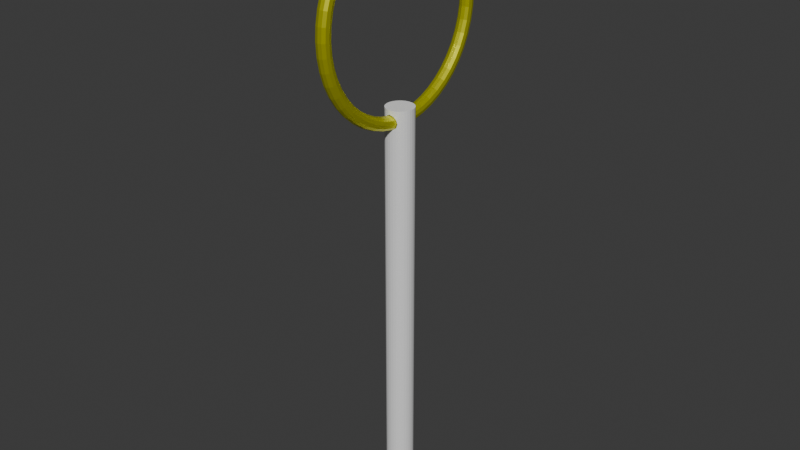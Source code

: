# Source: electroebator.blend  (saved by Blender 4.0.36; exported with 4.5.12 LTS)
import bpy
from mathutils import Matrix  # noqa: F401  (used for matrix-valued properties, if any)

bpy.ops.wm.read_factory_settings(use_empty=True)
scene = bpy.context.scene
scene.name = 'Scene'

# ---- collections
col_collection = bpy.data.collections.new('Collection'); scene.collection.children.link(col_collection)

# ---- materials (node trees are filled in below, after node groups)
mat_material_001 = bpy.data.materials.new('Material.001')
mat_material_001.use_transparent_shadow = False

# ---- material node trees
mat_material_001.use_nodes = True; mat_material_001.node_tree.nodes.clear()
_N = mat_material_001.node_tree.nodes; _L = mat_material_001.node_tree.links
n0 = _N.new('ShaderNodeBsdfPrincipled'); n0.name = 'Principled BSDF'; n0.location = (10, 300)
n0.inputs[0].default_value = (0.7986, 0.8003, 0.01378, 1.0)
n0.inputs[1].default_value = 0.7323
n0.inputs[2].default_value = 0.374
n0.inputs[3].default_value = 1.45
n1 = _N.new('ShaderNodeOutputMaterial'); n1.name = 'Material Output'; n1.location = (300, 300)
_L.new(n0.outputs[0], n1.inputs[0])
n1.is_active_output = True

# ---- world
world_world = bpy.data.worlds.new('World'); scene.world = world_world
world_world.use_nodes = True; world_world.node_tree.nodes.clear()
_N = world_world.node_tree.nodes; _L = world_world.node_tree.links
n0 = _N.new('ShaderNodeOutputWorld'); n0.name = 'World Output'; n0.location = (300, 300)
n1 = _N.new('ShaderNodeBackground'); n1.name = 'Background'; n1.location = (10, 300)
n1.inputs[0].default_value = (0.05088, 0.05088, 0.05088, 1.0)
_L.new(n1.outputs[0], n0.inputs[0])
n0.is_active_output = True
world_world.color = (0.05088, 0.05088, 0.05088)
world_world.use_sun_shadow = False
world_world.sun_shadow_jitter_overblur = 0.0

# ---- meshes
me_cylinder = bpy.data.meshes.new('Cylinder')
me_cylinder.from_pydata([(0.0, 1.0, -1.0), (0.0, 0.0, 0.9083), (0.0, 1.0, 1.0), (0.2376, 0.0, 0.9125), (0.4115, 0.0, 0.924), (0.1951, 0.9808, -1.0), (0.1951, 0.9808, 1.0), (0.4752, 0.0, 0.9396), (0.4115, 0.0, 0.9553), (0.3827, 0.9239, -1.0), (0.3827, 0.9239, 1.0), (0.2376, 0.0, 0.9667), (5.82e-17, 0.0, 0.9709), (0.5556, 0.8315, -1.0), (0.5556, 0.8315, 1.0), (-0.2376, 0.0, 0.9667), (-0.4115, 0.0, 0.9553), (0.7071, 0.7071, -1.0), (-0.4752, 0.0, 0.9396), (0.7071, 0.7071, 1.0), (-0.4115, 0.0, 0.924), (0.8315, 0.5556, -1.0), (-0.2376, 0.0, 0.9125), (0.8315, 0.5556, 1.0), (0.0, 0.958, 0.9124), (0.9239, 0.3827, -1.0), (0.2376, 0.9497, 0.9166), (0.9239, 0.3827, 1.0), (0.9808, 0.1951, -1.0), (0.9808, 0.1951, 1.0), (0.4115, 0.8649, 0.959), (1.0, 0.0, -1.0), (1.0, 0.0, 1.0), (0.2376, 0.8422, 0.9704), (0.9808, -0.1951, -1.0), (5.82e-17, 0.8339, 0.9745), (-0.2376, 0.8422, 0.9704), (0.9808, -0.1951, 1.0), (0.9239, -0.3827, -1.0), (-0.4115, 0.8649, 0.959), (0.9239, -0.3827, 1.0), (0.8315, -0.5556, -1.0), (0.8315, -0.5556, 1.0), (-0.2376, 0.9497, 0.9166), (0.7071, -0.7071, -1.0), (0.7071, -0.7071, 1.0), (0.5556, -0.8315, -1.0), (0.5556, -0.8315, 1.0), (0.3827, -0.9239, -1.0), (0.3827, -0.9239, 1.0), (0.1951, -0.9808, -1.0), (0.1951, -0.9808, 1.0), (0.0, -1.0, -1.0), (0.0, -1.0, 1.0), (-0.1951, -0.9808, -1.0), (-0.1951, -0.9808, 1.0), (-0.3827, -0.9239, -1.0), (-0.3827, -0.9239, 1.0), (-0.5556, -0.8315, -1.0), (-0.5556, -0.8315, 1.0), (-0.7071, -0.7071, -1.0), (-0.7071, -0.7071, 1.0), (-0.8315, -0.5556, -1.0), (-0.8315, -0.5556, 1.0), (-0.9239, -0.3827, -1.0), (-0.9239, -0.3827, 1.0), (-0.9808, -0.1951, -1.0), (-0.9808, -0.1951, 1.0), (-1.0, 0.0, -1.0), (-1.0, 0.0, 1.0), (-0.9808, 0.1951, -1.0), (-0.9808, 0.1951, 1.0), (-0.9239, 0.3827, -1.0), (-0.9239, 0.3827, 1.0), (-0.8315, 0.5556, -1.0), (-0.8315, 0.5556, 1.0), (-0.7071, 0.7071, -1.0), (-0.7071, 0.7071, 1.0), (-0.5556, 0.8315, -1.0), (-0.5556, 0.8315, 1.0), (-0.3827, 0.9239, -1.0), (-0.3827, 0.9239, 1.0), (-0.1951, 0.9808, -1.0), (-0.1951, 0.9808, 1.0), (0.0, -0.958, 0.9124), (0.2376, -0.9497, 0.9166), (0.4115, -0.8649, 0.959), (0.2376, -0.8422, 0.9704), (5.82e-17, -0.8339, 0.9745), (-0.2376, -0.8422, 0.9704), (-0.4115, -0.8649, 0.959), (-0.2376, -0.9497, 0.9166), (-2.066e-10, 1.0, 0.9799), (-2.066e-10, 1.0, 0.9099), (-2.066e-10, 1.0, 0.9799), (0.2122, 0.9808, 0.9135), (0.2122, 0.9808, 0.9758), (0.2584, 0.9679, 0.9141), (0.2584, 0.9679, 0.9748), (0.3732, 0.9359, 0.9214), (0.4162, 0.9239, 0.9243), (0.4162, 0.9239, 0.9635), (0.4476, 0.9085, 0.9611), (0.4476, 0.9085, 0.9263), (0.4939, 0.8857, 0.9491), (0.5168, 0.8744, 0.9433), (0.4476, -0.9085, 0.9611), (0.4476, -0.9085, 0.9263), (0.5168, -0.8744, 0.9433), (0.4939, -0.8857, 0.9491), (0.4162, -0.9239, 0.9243), (0.4162, -0.9239, 0.9635), (0.2584, -0.9679, 0.9141), (0.2584, -0.9679, 0.9748), (0.3732, -0.9359, 0.9214), (0.2122, -0.9808, 0.9135), (0.2122, -0.9808, 0.9758), (-2.066e-10, -1.0, 0.9099), (-2.066e-10, -1.0, 0.9799), (-2.066e-10, -1.0, 0.9799), (-0.2122, -0.9808, 0.9135), (-0.2122, -0.9808, 0.9758), (-0.3732, -0.9359, 0.9214), (-0.2584, -0.9679, 0.9748), (-0.2584, -0.9679, 0.9141), (-0.4162, -0.9239, 0.9243), (-0.4162, -0.9239, 0.9635), (-0.4939, -0.8857, 0.9491), (-0.4476, -0.9085, 0.9263), (-0.4476, -0.9085, 0.9611), (-0.5168, -0.8744, 0.9433), (-0.5168, 0.8744, 0.9433), (-0.4939, 0.8857, 0.9491), (-0.4476, 0.9085, 0.9263), (-0.4476, 0.9085, 0.9611), (-0.4162, 0.9239, 0.9243), (-0.4162, 0.9239, 0.9635), (-0.3732, 0.9359, 0.9214), (-0.2584, 0.9679, 0.9748), (-0.2584, 0.9679, 0.9141), (-0.2122, 0.9808, 0.9135), (-0.2122, 0.9808, 0.9758)], [], [(2, 6, 96, 92, 94), (5, 0, 93, 95), (96, 6, 10, 101, 98), (9, 5, 95, 97, 99, 100), (101, 10, 14, 13, 9, 100, 103, 105, 104, 102), (13, 14, 19, 17), (17, 19, 23, 21), (21, 23, 27, 25), (25, 27, 29, 28), (28, 29, 32, 31), (31, 32, 37, 34), (34, 37, 40, 38), (38, 40, 42, 41), (41, 42, 45, 44), (44, 45, 47, 46), (110, 48, 46, 47, 49, 111, 106, 109, 108, 107), (111, 49, 51, 116, 113), (115, 50, 48, 110, 114, 112), (116, 51, 53, 118, 119), (117, 52, 50, 115), (118, 53, 55, 121), (120, 54, 52, 117), (121, 55, 57, 126, 123), (125, 56, 54, 120, 124, 122), (126, 57, 59, 58, 56, 125, 128, 130, 127, 129), (58, 59, 61, 60), (60, 61, 63, 62), (62, 63, 65, 64), (64, 65, 67, 66), (66, 67, 69, 68), (68, 69, 71, 70), (70, 71, 73, 72), (72, 73, 75, 74), (74, 75, 77, 76), (76, 77, 79, 78), (80, 78, 79, 81, 136, 134, 132, 131, 133, 135), (19, 14, 10, 6, 2, 83, 81, 79, 77, 75, 73, 71, 69, 67, 65, 63, 61, 59, 57, 55, 53, 51, 49, 47, 45, 42, 40, 37, 32, 29, 27, 23), (136, 81, 83, 141, 138), (82, 80, 135, 137, 139, 140), (83, 2, 94, 141), (0, 82, 140, 93), (82, 0, 5, 9, 13, 17, 21, 25, 28, 31, 34, 38, 41, 44, 46, 48, 50, 52, 54, 56, 58, 60, 62, 64, 66, 68, 70, 72, 74, 76, 78, 80), (24, 1, 3, 26), (100, 99, 26, 3, 4, 103), (103, 4, 7, 105), (7, 8, 30, 104, 105), (33, 30, 8, 11), (11, 12, 35, 33), (12, 15, 36, 35), (39, 36, 15, 16), (39, 16, 18, 131, 132), (131, 18, 20, 133), (135, 133, 20, 22, 43, 137), (43, 22, 1, 24), (93, 24, 26, 97, 95), (97, 26, 99), (102, 104, 30), (30, 33, 98, 101, 102), (33, 35, 92, 96, 98), (92, 35, 36, 138, 141, 94), (36, 39, 134, 136, 138), (39, 132, 134), (43, 139, 137), (139, 43, 24, 93, 140), (112, 85, 84, 117, 115), (114, 85, 112), (106, 86, 109), (113, 87, 86, 106, 111), (88, 87, 113, 116, 119), (123, 89, 88, 119, 118, 121), (129, 90, 89, 123, 126), (129, 127, 90), (124, 91, 122), (117, 84, 91, 124, 120), (84, 85, 3, 1), (114, 110, 107, 4, 3, 85), (108, 7, 4, 107), (109, 86, 8, 7, 108), (11, 8, 86, 87), (87, 88, 12, 11), (88, 89, 15, 12), (16, 15, 89, 90), (90, 127, 130, 18, 16), (128, 20, 18, 130), (125, 122, 91, 22, 20, 128), (91, 84, 1, 22)])
_uv = me_cylinder.uv_layers.new(name='UVMap')
_uv.uv.foreach_set('vector', [1.0, 1.0, 0.9688, 1.0, 0.9688, 0.9932, 1.0, 0.9942, 1.0, 0.9942, 0.9688, 0.5, 1.0, 0.5, 1.0, 0.9782, 0.9688, 0.9791, 0.9688, 0.9932, 0.9688, 1.0, 0.9375, 1.0, 0.9375, 0.9904, 0.9617, 0.993, 0.9375, 0.5, 0.9688, 0.5, 0.9688, 0.9791, 0.9617, 0.9792, 0.9441, 0.9809, 0.9375, 0.9815, 0.9375, 0.9904, 0.9375, 1.0, 0.9062, 1.0, 0.9062, 0.5, 0.9375, 0.5, 0.9375, 0.9815, 0.9323, 0.982, 0.9208, 0.9858, 0.9246, 0.9872, 0.9323, 0.9899, 0.9062, 0.5, 0.9062, 1.0, 0.875, 1.0, 0.875, 0.5, 0.875, 0.5, 0.875, 1.0, 0.8438, 1.0, 0.8438, 0.5, 0.8438, 0.5, 0.8438, 1.0, 0.8125, 1.0, 0.8125, 0.5, 0.8125, 0.5, 0.8125, 1.0, 0.7812, 1.0, 0.7812, 0.5, 0.7812, 0.5, 0.7812, 1.0, 0.75, 1.0, 0.75, 0.5, 0.75, 0.5, 0.75, 1.0, 0.7188, 1.0, 0.7188, 0.5, 0.7188, 0.5, 0.7188, 1.0, 0.6875, 1.0, 0.6875, 0.5, 0.6875, 0.5, 0.6875, 1.0, 0.6562, 1.0, 0.6562, 0.5, 0.6562, 0.5, 0.6562, 1.0, 0.625, 1.0, 0.625, 0.5, 0.625, 0.5, 0.625, 1.0, 0.5938, 1.0, 0.5938, 0.5, 0.5625, 0.9815, 0.5625, 0.5, 0.5938, 0.5, 0.5938, 1.0, 0.5625, 1.0, 0.5625, 0.9904, 0.5677, 0.9899, 0.5754, 0.9872, 0.5792, 0.9858, 0.5677, 0.982, 0.5625, 0.9904, 0.5625, 1.0, 0.5312, 1.0, 0.5313, 0.9932, 0.5383, 0.993, 0.5312, 0.9791, 0.5312, 0.5, 0.5625, 0.5, 0.5625, 0.9815, 0.5559, 0.9809, 0.5383, 0.9792, 0.5313, 0.9932, 0.5312, 1.0, 0.5, 1.0, 0.5, 0.9942, 0.5, 0.9942, 0.5, 0.9782, 0.5, 0.5, 0.5312, 0.5, 0.5312, 0.9791, 0.5, 0.9942, 0.5, 1.0, 0.4688, 1.0, 0.4688, 0.9932, 0.4688, 0.9791, 0.4688, 0.5, 0.5, 0.5, 0.5, 0.9782, 0.4688, 0.9932, 0.4688, 1.0, 0.4375, 1.0, 0.4375, 0.9904, 0.4617, 0.993, 0.4375, 0.9815, 0.4375, 0.5, 0.4688, 0.5, 0.4688, 0.9791, 0.4617, 0.9792, 0.4441, 0.9809, 0.4375, 0.9904, 0.4375, 1.0, 0.4062, 1.0, 0.4062, 0.5, 0.4375, 0.5, 0.4375, 0.9815, 0.4323, 0.982, 0.4208, 0.9858, 0.4246, 0.9872, 0.4323, 0.9899, 0.4062, 0.5, 0.4062, 1.0, 0.375, 1.0, 0.375, 0.5, 0.375, 0.5, 0.375, 1.0, 0.3438, 1.0, 0.3438, 0.5, 0.3438, 0.5, 0.3438, 1.0, 0.3125, 1.0, 0.3125, 0.5, 0.3125, 0.5, 0.3125, 1.0, 0.2812, 1.0, 0.2812, 0.5, 0.2812, 0.5, 0.2812, 1.0, 0.25, 1.0, 0.25, 0.5, 0.25, 0.5, 0.25, 1.0, 0.2188, 1.0, 0.2188, 0.5, 0.2188, 0.5, 0.2188, 1.0, 0.1875, 1.0, 0.1875, 0.5, 0.1875, 0.5, 0.1875, 1.0, 0.1562, 1.0, 0.1562, 0.5, 0.1562, 0.5, 0.1562, 1.0, 0.125, 1.0, 0.125, 0.5, 0.125, 0.5, 0.125, 1.0, 0.09375, 1.0, 0.09375, 0.5, 0.0625, 0.5, 0.09375, 0.5, 0.09375, 1.0, 0.0625, 1.0, 0.0625, 0.9904, 0.06772, 0.9899, 0.07542, 0.9872, 0.07922, 0.9858, 0.06772, 0.982, 0.0625, 0.9815, 0.4197, 0.4197, 0.3833, 0.4496, 0.3418, 0.4717, 0.2968, 0.4854, 0.25, 0.49, 0.2032, 0.4854, 0.1582, 0.4717, 0.1167, 0.4496, 0.08029, 0.4197, 0.05045, 0.3833, 0.02827, 0.3418, 0.01461, 0.2968, 0.01, 0.25, 0.01461, 0.2032, 0.02827, 0.1582, 0.05045, 0.1167, 0.08029, 0.08029, 0.1167, 0.05045, 0.1582, 0.02827, 0.2032, 0.01461, 0.25, 0.01, 0.2968, 0.01461, 0.3418, 0.02827, 0.3833, 0.05045, 0.4197, 0.08029, 0.4496, 0.1167, 0.4717, 0.1582, 0.4854, 0.2032, 0.49, 0.25, 0.4854, 0.2968, 0.4717, 0.3418, 0.4496, 0.3833, 0.0625, 0.9904, 0.0625, 1.0, 0.03125, 1.0, 0.03125, 0.9932, 0.03833, 0.993, 0.03125, 0.5, 0.0625, 0.5, 0.0625, 0.9815, 0.05591, 0.9809, 0.03833, 0.9792, 0.03125, 0.9791, 0.03125, 1.0, 0.0, 1.0, 0.0, 0.9942, 0.03125, 0.9932, 0.0, 0.5, 0.03125, 0.5, 0.03125, 0.9791, 0.0, 0.9782, 0.7032, 0.4854, 0.75, 0.49, 0.7968, 0.4854, 0.8418, 0.4717, 0.8833, 0.4496, 0.9197, 0.4197, 0.9496, 0.3833, 0.9717, 0.3418, 0.9854, 0.2968, 0.99, 0.25, 0.9854, 0.2032, 0.9717, 0.1582, 0.9496, 0.1167, 0.9197, 0.08029, 0.8833, 0.05045, 0.8418, 0.02827, 0.7968, 0.01461, 0.75, 0.01, 0.7032, 0.01461, 0.6582, 0.02827, 0.6167, 0.05045, 0.5803, 0.08029, 0.5504, 0.1167, 0.5283, 0.1582, 0.5146, 0.2032, 0.51, 0.25, 0.5146, 0.2968, 0.5283, 0.3418, 0.5504, 0.3833, 0.5803, 0.4197, 0.6167, 0.4496, 0.6582, 0.4717, 0.5208, 0.5, 0.5, 0.5, 0.5, 0.5833, 0.5208, 0.5833, 0.5207, 0.6528, 0.5208, 0.6339, 0.5208, 0.5833, 0.5, 0.5833, 0.5, 0.6667, 0.5204, 0.6667, 0.5204, 0.6667, 0.5, 0.6667, 0.5, 0.75, 0.5203, 0.75, 0.5, 0.75, 0.5, 0.8333, 0.5208, 0.8333, 0.5208, 0.7776, 0.5203, 0.75, 0.5208, 0.9167, 0.5208, 0.8333, 0.5, 0.8333, 0.5, 0.9167, 0.5, 0.9167, 0.5, 1.0, 0.5208, 1.0, 0.5208, 0.9167, 0.5, 2.22e-16, 0.5, 0.08333, 0.5208, 0.08333, 0.5208, 2.22e-16, 0.5208, 0.1667, 0.5208, 0.08333, 0.5, 0.08333, 0.5, 0.1667, 0.5208, 0.1667, 0.5, 0.1667, 0.5, 0.25, 0.5203, 0.25, 0.5208, 0.2224, 0.5203, 0.25, 0.5, 0.25, 0.5, 0.3333, 0.5204, 0.3333, 0.5207, 0.3472, 0.5204, 0.3333, 0.5, 0.3333, 0.5, 0.4167, 0.5208, 0.4167, 0.5208, 0.3661, 0.5208, 0.4167, 0.5, 0.4167, 0.5, 0.5, 0.5208, 0.5, 0.5218, 0.5, 0.5208, 0.5, 0.5208, 0.5833, 0.5212, 0.5833, 0.5215, 0.5684, 0.5212, 0.5833, 0.5208, 0.5833, 0.5208, 0.6339, 0.5219, 0.8333, 0.5208, 0.7776, 0.5208, 0.8333, 0.5208, 0.8333, 0.5208, 0.9167, 0.524, 0.9167, 0.5224, 0.8472, 0.5219, 0.8333, 0.5208, 0.9167, 0.5208, 1.0, 0.5251, 1.0, 0.5244, 0.9316, 0.524, 0.9167, 0.5251, 2.22e-16, 0.5208, 2.22e-16, 0.5208, 0.08333, 0.524, 0.08333, 0.5244, 0.06842, 0.5251, 2.22e-16, 0.5208, 0.08333, 0.5208, 0.1667, 0.5219, 0.1667, 0.5224, 0.1528, 0.524, 0.08333, 0.5208, 0.1667, 0.5208, 0.2224, 0.5219, 0.1667, 0.5208, 0.4167, 0.5212, 0.4167, 0.5208, 0.3661, 0.5212, 0.4167, 0.5208, 0.4167, 0.5208, 0.5, 0.5218, 0.5, 0.5215, 0.4316, 0.4788, 0.5833, 0.4792, 0.5833, 0.4792, 0.5, 0.4782, 0.5, 0.4785, 0.5684, 0.4792, 0.6339, 0.4792, 0.5833, 0.4788, 0.5833, 0.4781, 0.8333, 0.4792, 0.8333, 0.4792, 0.7776, 0.476, 0.9167, 0.4792, 0.9167, 0.4792, 0.8333, 0.4781, 0.8333, 0.4776, 0.8472, 0.4792, 1.0, 0.4792, 0.9167, 0.476, 0.9167, 0.4756, 0.9316, 0.4749, 1.0, 0.476, 0.08333, 0.4792, 0.08333, 0.4792, 2.22e-16, 0.4749, 2.22e-16, 0.4749, 2.22e-16, 0.4756, 0.06842, 0.4781, 0.1667, 0.4792, 0.1667, 0.4792, 0.08333, 0.476, 0.08333, 0.4776, 0.1528, 0.4781, 0.1667, 0.4792, 0.2224, 0.4792, 0.1667, 0.4788, 0.4167, 0.4792, 0.4167, 0.4792, 0.3661, 0.4782, 0.5, 0.4792, 0.5, 0.4792, 0.4167, 0.4788, 0.4167, 0.4785, 0.4316, 0.4792, 0.5, 0.4792, 0.5833, 0.5, 0.5833, 0.5, 0.5, 0.4792, 0.6339, 0.4793, 0.6528, 0.4796, 0.6667, 0.5, 0.6667, 0.5, 0.5833, 0.4792, 0.5833, 0.4797, 0.75, 0.5, 0.75, 0.5, 0.6667, 0.4796, 0.6667, 0.4792, 0.7776, 0.4792, 0.8333, 0.5, 0.8333, 0.5, 0.75, 0.4797, 0.75, 0.5, 0.9167, 0.5, 0.8333, 0.4792, 0.8333, 0.4792, 0.9167, 0.4792, 0.9167, 0.4792, 1.0, 0.5, 1.0, 0.5, 0.9167, 0.4792, 2.22e-16, 0.4792, 0.08333, 0.5, 0.08333, 0.5, 2.22e-16, 0.5, 0.1667, 0.5, 0.08333, 0.4792, 0.08333, 0.4792, 0.1667, 0.4792, 0.1667, 0.4792, 0.2224, 0.4797, 0.25, 0.5, 0.25, 0.5, 0.1667, 0.4796, 0.3333, 0.5, 0.3333, 0.5, 0.25, 0.4797, 0.25, 0.4793, 0.3472, 0.4792, 0.3661, 0.4792, 0.4167, 0.5, 0.4167, 0.5, 0.3333, 0.4796, 0.3333, 0.4792, 0.4167, 0.4792, 0.5, 0.5, 0.5, 0.5, 0.4167])
me_cylinder.update()
me_torus_001 = bpy.data.meshes.new('Torus.001')
me_torus_001.from_pydata([(1.39, 0.0, 0.0), (1.378, 0.0, 0.045), (1.345, 0.0, 0.07794), (1.3, 0.0, 0.09), (1.255, 0.0, 0.07794), (1.222, 0.0, 0.045), (1.21, 0.0, 1.102e-17), (1.222, 0.0, -0.045), (1.255, 0.0, -0.07794), (1.3, 0.0, -0.09), (1.345, 0.0, -0.07794), (1.378, 0.0, -0.045), (1.378, 0.1814, 0.0), (1.366, 0.1799, 0.045), (1.333, 0.1756, 0.07794), (1.289, 0.1697, 0.09), (1.244, 0.1638, 0.07794), (1.212, 0.1595, 0.045), (1.2, 0.1579, 1.102e-17), (1.212, 0.1595, -0.045), (1.244, 0.1638, -0.07794), (1.289, 0.1697, -0.09), (1.333, 0.1756, -0.07794), (1.366, 0.1799, -0.045), (1.343, 0.3598, 0.0), (1.331, 0.3566, 0.045), (1.299, 0.3481, 0.07794), (1.256, 0.3365, 0.09), (1.212, 0.3248, 0.07794), (1.18, 0.3163, 0.045), (1.169, 0.3132, 1.102e-17), (1.18, 0.3163, -0.045), (1.212, 0.3248, -0.07794), (1.256, 0.3365, -0.09), (1.299, 0.3481, -0.07794), (1.331, 0.3566, -0.045), (1.284, 0.5319, 0.0), (1.273, 0.5273, 0.045), (1.243, 0.5147, 0.07794), (1.201, 0.4975, 0.09), (1.159, 0.4803, 0.07794), (1.129, 0.4677, 0.045), (1.118, 0.463, 1.102e-17), (1.129, 0.4677, -0.045), (1.159, 0.4803, -0.07794), (1.201, 0.4975, -0.09), (1.243, 0.5147, -0.07794), (1.273, 0.5273, -0.045), (1.204, 0.695, 0.0), (1.193, 0.689, 0.045), (1.165, 0.6725, 0.07794), (1.126, 0.65, 0.09), (1.087, 0.6275, 0.07794), (1.058, 0.611, 0.045), (1.048, 0.605, 1.102e-17), (1.058, 0.611, -0.045), (1.087, 0.6275, -0.07794), (1.126, 0.65, -0.09), (1.165, 0.6725, -0.07794), (1.193, 0.689, -0.045), (1.103, 0.8462, 0.0), (1.093, 0.8388, 0.045), (1.067, 0.8188, 0.07794), (1.031, 0.7914, 0.09), (0.9957, 0.764, 0.07794), (0.9695, 0.7439, 0.045), (0.96, 0.7366, 1.102e-17), (0.9695, 0.7439, -0.045), (0.9957, 0.764, -0.07794), (1.031, 0.7914, -0.09), (1.067, 0.8188, -0.07794), (1.093, 0.8388, -0.045), (0.9829, 0.9829, 0.0), (0.9744, 0.9744, 0.045), (0.9511, 0.9511, 0.07794), (0.9192, 0.9192, 0.09), (0.8874, 0.8874, 0.07794), (0.8641, 0.8641, 0.045), (0.8556, 0.8556, 1.102e-17), (0.8641, 0.8641, -0.045), (0.8874, 0.8874, -0.07794), (0.9192, 0.9192, -0.09), (0.9511, 0.9511, -0.07794), (0.9744, 0.9744, -0.045), (0.8462, 1.103, 0.0), (0.8388, 1.093, 0.045), (0.8188, 1.067, 0.07794), (0.7914, 1.031, 0.09), (0.764, 0.9957, 0.07794), (0.7439, 0.9695, 0.045), (0.7366, 0.96, 1.102e-17), (0.7439, 0.9695, -0.045), (0.764, 0.9957, -0.07794), (0.7914, 1.031, -0.09), (0.8188, 1.067, -0.07794), (0.8388, 1.093, -0.045), (0.695, 1.204, 0.0), (0.689, 1.193, 0.045), (0.6725, 1.165, 0.07794), (0.65, 1.126, 0.09), (0.6275, 1.087, 0.07794), (0.611, 1.058, 0.045), (0.605, 1.048, 1.102e-17), (0.611, 1.058, -0.045), (0.6275, 1.087, -0.07794), (0.65, 1.126, -0.09), (0.6725, 1.165, -0.07794), (0.689, 1.193, -0.045), (0.5319, 1.284, 0.0), (0.5273, 1.273, 0.045), (0.5147, 1.243, 0.07794), (0.4975, 1.201, 0.09), (0.4803, 1.159, 0.07794), (0.4677, 1.129, 0.045), (0.463, 1.118, 1.102e-17), (0.4677, 1.129, -0.045), (0.4803, 1.159, -0.07794), (0.4975, 1.201, -0.09), (0.5147, 1.243, -0.07794), (0.5273, 1.273, -0.045), (0.3598, 1.343, 0.0), (0.3566, 1.331, 0.045), (0.3481, 1.299, 0.07794), (0.3365, 1.256, 0.09), (0.3248, 1.212, 0.07794), (0.3163, 1.18, 0.045), (0.3132, 1.169, 1.102e-17), (0.3163, 1.18, -0.045), (0.3248, 1.212, -0.07794), (0.3365, 1.256, -0.09), (0.3481, 1.299, -0.07794), (0.3566, 1.331, -0.045), (0.1814, 1.378, 0.0), (0.1799, 1.366, 0.045), (0.1756, 1.333, 0.07794), (0.1697, 1.289, 0.09), (0.1638, 1.244, 0.07794), (0.1595, 1.212, 0.045), (0.1579, 1.2, 1.102e-17), (0.1595, 1.212, -0.045), (0.1638, 1.244, -0.07794), (0.1697, 1.289, -0.09), (0.1756, 1.333, -0.07794), (0.1799, 1.366, -0.045), (1.049e-07, 1.39, 0.0), (1.04e-07, 1.378, 0.045), (1.015e-07, 1.345, 0.07794), (9.815e-08, 1.3, 0.09), (9.475e-08, 1.255, 0.07794), (9.226e-08, 1.222, 0.045), (9.135e-08, 1.21, 1.102e-17), (9.226e-08, 1.222, -0.045), (9.475e-08, 1.255, -0.07794), (9.815e-08, 1.3, -0.09), (1.015e-07, 1.345, -0.07794), (1.04e-07, 1.378, -0.045), (-0.1814, 1.378, 0.0), (-0.1799, 1.366, 0.045), (-0.1756, 1.333, 0.07794), (-0.1697, 1.289, 0.09), (-0.1638, 1.244, 0.07794), (-0.1595, 1.212, 0.045), (-0.1579, 1.2, 1.102e-17), (-0.1595, 1.212, -0.045), (-0.1638, 1.244, -0.07794), (-0.1697, 1.289, -0.09), (-0.1756, 1.333, -0.07794), (-0.1799, 1.366, -0.045), (-0.3598, 1.343, 0.0), (-0.3566, 1.331, 0.045), (-0.3481, 1.299, 0.07794), (-0.3365, 1.256, 0.09), (-0.3248, 1.212, 0.07794), (-0.3163, 1.18, 0.045), (-0.3132, 1.169, 1.102e-17), (-0.3163, 1.18, -0.045), (-0.3248, 1.212, -0.07794), (-0.3365, 1.256, -0.09), (-0.3481, 1.299, -0.07794), (-0.3566, 1.331, -0.045), (-0.5319, 1.284, 0.0), (-0.5273, 1.273, 0.045), (-0.5147, 1.243, 0.07794), (-0.4975, 1.201, 0.09), (-0.4803, 1.159, 0.07794), (-0.4677, 1.129, 0.045), (-0.463, 1.118, 1.102e-17), (-0.4677, 1.129, -0.045), (-0.4803, 1.159, -0.07794), (-0.4975, 1.201, -0.09), (-0.5147, 1.243, -0.07794), (-0.5273, 1.273, -0.045), (-0.695, 1.204, 0.0), (-0.689, 1.193, 0.045), (-0.6725, 1.165, 0.07794), (-0.65, 1.126, 0.09), (-0.6275, 1.087, 0.07794), (-0.611, 1.058, 0.045), (-0.605, 1.048, 1.102e-17), (-0.611, 1.058, -0.045), (-0.6275, 1.087, -0.07794), (-0.65, 1.126, -0.09), (-0.6725, 1.165, -0.07794), (-0.689, 1.193, -0.045), (-0.8462, 1.103, 0.0), (-0.8388, 1.093, 0.045), (-0.8188, 1.067, 0.07794), (-0.7914, 1.031, 0.09), (-0.764, 0.9957, 0.07794), (-0.7439, 0.9695, 0.045), (-0.7366, 0.96, 1.102e-17), (-0.7439, 0.9695, -0.045), (-0.764, 0.9957, -0.07794), (-0.7914, 1.031, -0.09), (-0.8188, 1.067, -0.07794), (-0.8388, 1.093, -0.045), (-0.9829, 0.9829, 0.0), (-0.9744, 0.9744, 0.045), (-0.9511, 0.9511, 0.07794), (-0.9192, 0.9192, 0.09), (-0.8874, 0.8874, 0.07794), (-0.8641, 0.8641, 0.045), (-0.8556, 0.8556, 1.102e-17), (-0.8641, 0.8641, -0.045), (-0.8874, 0.8874, -0.07794), (-0.9192, 0.9192, -0.09), (-0.9511, 0.9511, -0.07794), (-0.9744, 0.9744, -0.045), (-1.103, 0.8462, 0.0), (-1.093, 0.8388, 0.045), (-1.067, 0.8188, 0.07794), (-1.031, 0.7914, 0.09), (-0.9957, 0.764, 0.07794), (-0.9695, 0.7439, 0.045), (-0.96, 0.7366, 1.102e-17), (-0.9695, 0.7439, -0.045), (-0.9957, 0.764, -0.07794), (-1.031, 0.7914, -0.09), (-1.067, 0.8188, -0.07794), (-1.093, 0.8388, -0.045), (-1.204, 0.695, 0.0), (-1.193, 0.689, 0.045), (-1.165, 0.6725, 0.07794), (-1.126, 0.65, 0.09), (-1.087, 0.6275, 0.07794), (-1.058, 0.611, 0.045), (-1.048, 0.605, 1.102e-17), (-1.058, 0.611, -0.045), (-1.087, 0.6275, -0.07794), (-1.126, 0.65, -0.09), (-1.165, 0.6725, -0.07794), (-1.193, 0.689, -0.045), (-1.284, 0.5319, 0.0), (-1.273, 0.5273, 0.045), (-1.243, 0.5147, 0.07794), (-1.201, 0.4975, 0.09), (-1.159, 0.4803, 0.07794), (-1.129, 0.4677, 0.045), (-1.118, 0.463, 1.102e-17), (-1.129, 0.4677, -0.045), (-1.159, 0.4803, -0.07794), (-1.201, 0.4975, -0.09), (-1.243, 0.5147, -0.07794), (-1.273, 0.5273, -0.045), (-1.343, 0.3598, 0.0), (-1.331, 0.3566, 0.045), (-1.299, 0.3481, 0.07794), (-1.256, 0.3365, 0.09), (-1.212, 0.3248, 0.07794), (-1.18, 0.3163, 0.045), (-1.169, 0.3132, 1.102e-17), (-1.18, 0.3163, -0.045), (-1.212, 0.3248, -0.07794), (-1.256, 0.3365, -0.09), (-1.299, 0.3481, -0.07794), (-1.331, 0.3566, -0.045), (-1.378, 0.1814, 0.0), (-1.366, 0.1799, 0.045), (-1.333, 0.1756, 0.07794), (-1.289, 0.1697, 0.09), (-1.244, 0.1638, 0.07794), (-1.212, 0.1595, 0.045), (-1.2, 0.1579, 1.102e-17), (-1.212, 0.1595, -0.045), (-1.244, 0.1638, -0.07794), (-1.289, 0.1697, -0.09), (-1.333, 0.1756, -0.07794), (-1.366, 0.1799, -0.045), (-1.39, 1.215e-07, 0.0), (-1.378, 1.205e-07, 0.045), (-1.345, 1.176e-07, 0.07794), (-1.3, 1.136e-07, 0.09), (-1.255, 1.097e-07, 0.07794), (-1.222, 1.068e-07, 0.045), (-1.21, 1.058e-07, 1.102e-17), (-1.222, 1.068e-07, -0.045), (-1.255, 1.097e-07, -0.07794), (-1.3, 1.136e-07, -0.09), (-1.345, 1.176e-07, -0.07794), (-1.378, 1.205e-07, -0.045), (-1.378, -0.1814, 0.0), (-1.366, -0.1799, 0.045), (-1.333, -0.1756, 0.07794), (-1.289, -0.1697, 0.09), (-1.244, -0.1638, 0.07794), (-1.212, -0.1595, 0.045), (-1.2, -0.1579, 1.102e-17), (-1.212, -0.1595, -0.045), (-1.244, -0.1638, -0.07794), (-1.289, -0.1697, -0.09), (-1.333, -0.1756, -0.07794), (-1.366, -0.1799, -0.045), (-1.343, -0.3598, 0.0), (-1.331, -0.3566, 0.045), (-1.299, -0.3481, 0.07794), (-1.256, -0.3365, 0.09), (-1.212, -0.3248, 0.07794), (-1.18, -0.3163, 0.045), (-1.169, -0.3132, 1.102e-17), (-1.18, -0.3163, -0.045), (-1.212, -0.3248, -0.07794), (-1.256, -0.3365, -0.09), (-1.299, -0.3481, -0.07794), (-1.331, -0.3566, -0.045), (-1.284, -0.5319, 0.0), (-1.273, -0.5273, 0.045), (-1.243, -0.5147, 0.07794), (-1.201, -0.4975, 0.09), (-1.159, -0.4803, 0.07794), (-1.129, -0.4677, 0.045), (-1.118, -0.463, 1.102e-17), (-1.129, -0.4677, -0.045), (-1.159, -0.4803, -0.07794), (-1.201, -0.4975, -0.09), (-1.243, -0.5147, -0.07794), (-1.273, -0.5273, -0.045), (-1.204, -0.695, 0.0), (-1.193, -0.689, 0.045), (-1.165, -0.6725, 0.07794), (-1.126, -0.65, 0.09), (-1.087, -0.6275, 0.07794), (-1.058, -0.611, 0.045), (-1.048, -0.605, 1.102e-17), (-1.058, -0.611, -0.045), (-1.087, -0.6275, -0.07794), (-1.126, -0.65, -0.09), (-1.165, -0.6725, -0.07794), (-1.193, -0.689, -0.045), (-1.103, -0.8462, 0.0), (-1.093, -0.8388, 0.045), (-1.067, -0.8188, 0.07794), (-1.031, -0.7914, 0.09), (-0.9957, -0.764, 0.07794), (-0.9695, -0.7439, 0.045), (-0.96, -0.7366, 1.102e-17), (-0.9695, -0.7439, -0.045), (-0.9957, -0.764, -0.07794), (-1.031, -0.7914, -0.09), (-1.067, -0.8188, -0.07794), (-1.093, -0.8388, -0.045), (-0.9829, -0.9829, 0.0), (-0.9744, -0.9744, 0.045), (-0.9511, -0.9511, 0.07794), (-0.9192, -0.9192, 0.09), (-0.8874, -0.8874, 0.07794), (-0.8641, -0.8641, 0.045), (-0.8556, -0.8556, 1.102e-17), (-0.8641, -0.8641, -0.045), (-0.8874, -0.8874, -0.07794), (-0.9192, -0.9192, -0.09), (-0.9511, -0.9511, -0.07794), (-0.9744, -0.9744, -0.045), (-0.8462, -1.103, 0.0), (-0.8388, -1.093, 0.045), (-0.8188, -1.067, 0.07794), (-0.7914, -1.031, 0.09), (-0.764, -0.9957, 0.07794), (-0.7439, -0.9695, 0.045), (-0.7366, -0.96, 1.102e-17), (-0.7439, -0.9695, -0.045), (-0.764, -0.9957, -0.07794), (-0.7914, -1.031, -0.09), (-0.8188, -1.067, -0.07794), (-0.8388, -1.093, -0.045), (-0.695, -1.204, 0.0), (-0.689, -1.193, 0.045), (-0.6725, -1.165, 0.07794), (-0.65, -1.126, 0.09), (-0.6275, -1.087, 0.07794), (-0.611, -1.058, 0.045), (-0.605, -1.048, 1.102e-17), (-0.611, -1.058, -0.045), (-0.6275, -1.087, -0.07794), (-0.65, -1.126, -0.09), (-0.6725, -1.165, -0.07794), (-0.689, -1.193, -0.045), (-0.5319, -1.284, 0.0), (-0.5273, -1.273, 0.045), (-0.5147, -1.243, 0.07794), (-0.4975, -1.201, 0.09), (-0.4803, -1.159, 0.07794), (-0.4677, -1.129, 0.045), (-0.463, -1.118, 1.102e-17), (-0.4677, -1.129, -0.045), (-0.4803, -1.159, -0.07794), (-0.4975, -1.201, -0.09), (-0.5147, -1.243, -0.07794), (-0.5273, -1.273, -0.045), (-0.3598, -1.343, 0.0), (-0.3566, -1.331, 0.045), (-0.3481, -1.299, 0.07794), (-0.3365, -1.256, 0.09), (-0.3248, -1.212, 0.07794), (-0.3163, -1.18, 0.045), (-0.3132, -1.169, 1.102e-17), (-0.3163, -1.18, -0.045), (-0.3248, -1.212, -0.07794), (-0.3365, -1.256, -0.09), (-0.3481, -1.299, -0.07794), (-0.3566, -1.331, -0.045), (-0.1814, -1.378, 0.0), (-0.1799, -1.366, 0.045), (-0.1756, -1.333, 0.07794), (-0.1697, -1.289, 0.09), (-0.1638, -1.244, 0.07794), (-0.1595, -1.212, 0.045), (-0.1579, -1.2, 1.102e-17), (-0.1595, -1.212, -0.045), (-0.1638, -1.244, -0.07794), (-0.1697, -1.289, -0.09), (-0.1756, -1.333, -0.07794), (-0.1799, -1.366, -0.045), (1.049e-07, -1.39, 0.0), (1.04e-07, -1.378, 0.045), (1.015e-07, -1.345, 0.07794), (9.815e-08, -1.3, 0.09), (9.475e-08, -1.255, 0.07794), (9.226e-08, -1.222, 0.045), (9.135e-08, -1.21, 1.102e-17), (9.226e-08, -1.222, -0.045), (9.475e-08, -1.255, -0.07794), (9.815e-08, -1.3, -0.09), (1.015e-07, -1.345, -0.07794), (1.04e-07, -1.378, -0.045), (0.1814, -1.378, 0.0), (0.1799, -1.366, 0.045), (0.1756, -1.333, 0.07794), (0.1697, -1.289, 0.09), (0.1638, -1.244, 0.07794), (0.1595, -1.212, 0.045), (0.1579, -1.2, 1.102e-17), (0.1595, -1.212, -0.045), (0.1638, -1.244, -0.07794), (0.1697, -1.289, -0.09), (0.1756, -1.333, -0.07794), (0.1799, -1.366, -0.045), (0.3598, -1.343, 0.0), (0.3566, -1.331, 0.045), (0.3481, -1.299, 0.07794), (0.3365, -1.256, 0.09), (0.3248, -1.212, 0.07794), (0.3163, -1.18, 0.045), (0.3132, -1.169, 1.102e-17), (0.3163, -1.18, -0.045), (0.3248, -1.212, -0.07794), (0.3365, -1.256, -0.09), (0.3481, -1.299, -0.07794), (0.3566, -1.331, -0.045), (0.5319, -1.284, 0.0), (0.5273, -1.273, 0.045), (0.5147, -1.243, 0.07794), (0.4975, -1.201, 0.09), (0.4803, -1.159, 0.07794), (0.4677, -1.129, 0.045), (0.463, -1.118, 1.102e-17), (0.4677, -1.129, -0.045), (0.4803, -1.159, -0.07794), (0.4975, -1.201, -0.09), (0.5147, -1.243, -0.07794), (0.5273, -1.273, -0.045), (0.695, -1.204, 0.0), (0.689, -1.193, 0.045), (0.6725, -1.165, 0.07794), (0.65, -1.126, 0.09), (0.6275, -1.087, 0.07794), (0.611, -1.058, 0.045), (0.605, -1.048, 1.102e-17), (0.611, -1.058, -0.045), (0.6275, -1.087, -0.07794), (0.65, -1.126, -0.09), (0.6725, -1.165, -0.07794), (0.689, -1.193, -0.045), (0.8462, -1.103, 0.0), (0.8388, -1.093, 0.045), (0.8188, -1.067, 0.07794), (0.7914, -1.031, 0.09), (0.764, -0.9957, 0.07794), (0.7439, -0.9695, 0.045), (0.7366, -0.96, 1.102e-17), (0.7439, -0.9695, -0.045), (0.764, -0.9957, -0.07794), (0.7914, -1.031, -0.09), (0.8188, -1.067, -0.07794), (0.8388, -1.093, -0.045), (0.9829, -0.9829, 0.0), (0.9744, -0.9744, 0.045), (0.9511, -0.9511, 0.07794), (0.9192, -0.9192, 0.09), (0.8874, -0.8874, 0.07794), (0.8641, -0.8641, 0.045), (0.8556, -0.8556, 1.102e-17), (0.8641, -0.8641, -0.045), (0.8874, -0.8874, -0.07794), (0.9192, -0.9192, -0.09), (0.9511, -0.9511, -0.07794), (0.9744, -0.9744, -0.045), (1.103, -0.8462, 0.0), (1.093, -0.8388, 0.045), (1.067, -0.8188, 0.07794), (1.031, -0.7914, 0.09), (0.9957, -0.764, 0.07794), (0.9695, -0.7439, 0.045), (0.96, -0.7366, 1.102e-17), (0.9695, -0.7439, -0.045), (0.9957, -0.764, -0.07794), (1.031, -0.7914, -0.09), (1.067, -0.8188, -0.07794), (1.093, -0.8388, -0.045), (1.204, -0.695, 0.0), (1.193, -0.689, 0.045), (1.165, -0.6725, 0.07794), (1.126, -0.65, 0.09), (1.087, -0.6275, 0.07794), (1.058, -0.611, 0.045), (1.048, -0.605, 1.102e-17), (1.058, -0.611, -0.045), (1.087, -0.6275, -0.07794), (1.126, -0.65, -0.09), (1.165, -0.6725, -0.07794), (1.193, -0.689, -0.045), (1.284, -0.5319, 0.0), (1.273, -0.5273, 0.045), (1.243, -0.5147, 0.07794), (1.201, -0.4975, 0.09), (1.159, -0.4803, 0.07794), (1.129, -0.4677, 0.045), (1.118, -0.463, 1.102e-17), (1.129, -0.4677, -0.045), (1.159, -0.4803, -0.07794), (1.201, -0.4975, -0.09), (1.243, -0.5147, -0.07794), (1.273, -0.5273, -0.045), (1.343, -0.3598, 0.0), (1.331, -0.3566, 0.045), (1.299, -0.3481, 0.07794), (1.256, -0.3365, 0.09), (1.212, -0.3248, 0.07794), (1.18, -0.3163, 0.045), (1.169, -0.3132, 1.102e-17), (1.18, -0.3163, -0.045), (1.212, -0.3248, -0.07794), (1.256, -0.3365, -0.09), (1.299, -0.3481, -0.07794), (1.331, -0.3566, -0.045), (1.378, -0.1814, 0.0), (1.366, -0.1799, 0.045), (1.333, -0.1756, 0.07794), (1.289, -0.1697, 0.09), (1.244, -0.1638, 0.07794), (1.212, -0.1595, 0.045), (1.2, -0.1579, 1.102e-17), (1.212, -0.1595, -0.045), (1.244, -0.1638, -0.07794), (1.289, -0.1697, -0.09), (1.333, -0.1756, -0.07794), (1.366, -0.1799, -0.045)], [], [(0, 12, 13, 1), (1, 13, 14, 2), (2, 14, 15, 3), (3, 15, 16, 4), (4, 16, 17, 5), (5, 17, 18, 6), (6, 18, 19, 7), (7, 19, 20, 8), (8, 20, 21, 9), (9, 21, 22, 10), (10, 22, 23, 11), (11, 23, 12, 0), (12, 24, 25, 13), (13, 25, 26, 14), (14, 26, 27, 15), (15, 27, 28, 16), (16, 28, 29, 17), (17, 29, 30, 18), (18, 30, 31, 19), (19, 31, 32, 20), (20, 32, 33, 21), (21, 33, 34, 22), (22, 34, 35, 23), (23, 35, 24, 12), (24, 36, 37, 25), (25, 37, 38, 26), (26, 38, 39, 27), (27, 39, 40, 28), (28, 40, 41, 29), (29, 41, 42, 30), (30, 42, 43, 31), (31, 43, 44, 32), (32, 44, 45, 33), (33, 45, 46, 34), (34, 46, 47, 35), (35, 47, 36, 24), (36, 48, 49, 37), (37, 49, 50, 38), (38, 50, 51, 39), (39, 51, 52, 40), (40, 52, 53, 41), (41, 53, 54, 42), (42, 54, 55, 43), (43, 55, 56, 44), (44, 56, 57, 45), (45, 57, 58, 46), (46, 58, 59, 47), (47, 59, 48, 36), (48, 60, 61, 49), (49, 61, 62, 50), (50, 62, 63, 51), (51, 63, 64, 52), (52, 64, 65, 53), (53, 65, 66, 54), (54, 66, 67, 55), (55, 67, 68, 56), (56, 68, 69, 57), (57, 69, 70, 58), (58, 70, 71, 59), (59, 71, 60, 48), (60, 72, 73, 61), (61, 73, 74, 62), (62, 74, 75, 63), (63, 75, 76, 64), (64, 76, 77, 65), (65, 77, 78, 66), (66, 78, 79, 67), (67, 79, 80, 68), (68, 80, 81, 69), (69, 81, 82, 70), (70, 82, 83, 71), (71, 83, 72, 60), (72, 84, 85, 73), (73, 85, 86, 74), (74, 86, 87, 75), (75, 87, 88, 76), (76, 88, 89, 77), (77, 89, 90, 78), (78, 90, 91, 79), (79, 91, 92, 80), (80, 92, 93, 81), (81, 93, 94, 82), (82, 94, 95, 83), (83, 95, 84, 72), (84, 96, 97, 85), (85, 97, 98, 86), (86, 98, 99, 87), (87, 99, 100, 88), (88, 100, 101, 89), (89, 101, 102, 90), (90, 102, 103, 91), (91, 103, 104, 92), (92, 104, 105, 93), (93, 105, 106, 94), (94, 106, 107, 95), (95, 107, 96, 84), (96, 108, 109, 97), (97, 109, 110, 98), (98, 110, 111, 99), (99, 111, 112, 100), (100, 112, 113, 101), (101, 113, 114, 102), (102, 114, 115, 103), (103, 115, 116, 104), (104, 116, 117, 105), (105, 117, 118, 106), (106, 118, 119, 107), (107, 119, 108, 96), (108, 120, 121, 109), (109, 121, 122, 110), (110, 122, 123, 111), (111, 123, 124, 112), (112, 124, 125, 113), (113, 125, 126, 114), (114, 126, 127, 115), (115, 127, 128, 116), (116, 128, 129, 117), (117, 129, 130, 118), (118, 130, 131, 119), (119, 131, 120, 108), (120, 132, 133, 121), (121, 133, 134, 122), (122, 134, 135, 123), (123, 135, 136, 124), (124, 136, 137, 125), (125, 137, 138, 126), (126, 138, 139, 127), (127, 139, 140, 128), (128, 140, 141, 129), (129, 141, 142, 130), (130, 142, 143, 131), (131, 143, 132, 120), (132, 144, 145, 133), (133, 145, 146, 134), (134, 146, 147, 135), (135, 147, 148, 136), (136, 148, 149, 137), (137, 149, 150, 138), (138, 150, 151, 139), (139, 151, 152, 140), (140, 152, 153, 141), (141, 153, 154, 142), (142, 154, 155, 143), (143, 155, 144, 132), (144, 156, 157, 145), (145, 157, 158, 146), (146, 158, 159, 147), (147, 159, 160, 148), (148, 160, 161, 149), (149, 161, 162, 150), (150, 162, 163, 151), (151, 163, 164, 152), (152, 164, 165, 153), (153, 165, 166, 154), (154, 166, 167, 155), (155, 167, 156, 144), (156, 168, 169, 157), (157, 169, 170, 158), (158, 170, 171, 159), (159, 171, 172, 160), (160, 172, 173, 161), (161, 173, 174, 162), (162, 174, 175, 163), (163, 175, 176, 164), (164, 176, 177, 165), (165, 177, 178, 166), (166, 178, 179, 167), (167, 179, 168, 156), (168, 180, 181, 169), (169, 181, 182, 170), (170, 182, 183, 171), (171, 183, 184, 172), (172, 184, 185, 173), (173, 185, 186, 174), (174, 186, 187, 175), (175, 187, 188, 176), (176, 188, 189, 177), (177, 189, 190, 178), (178, 190, 191, 179), (179, 191, 180, 168), (180, 192, 193, 181), (181, 193, 194, 182), (182, 194, 195, 183), (183, 195, 196, 184), (184, 196, 197, 185), (185, 197, 198, 186), (186, 198, 199, 187), (187, 199, 200, 188), (188, 200, 201, 189), (189, 201, 202, 190), (190, 202, 203, 191), (191, 203, 192, 180), (192, 204, 205, 193), (193, 205, 206, 194), (194, 206, 207, 195), (195, 207, 208, 196), (196, 208, 209, 197), (197, 209, 210, 198), (198, 210, 211, 199), (199, 211, 212, 200), (200, 212, 213, 201), (201, 213, 214, 202), (202, 214, 215, 203), (203, 215, 204, 192), (204, 216, 217, 205), (205, 217, 218, 206), (206, 218, 219, 207), (207, 219, 220, 208), (208, 220, 221, 209), (209, 221, 222, 210), (210, 222, 223, 211), (211, 223, 224, 212), (212, 224, 225, 213), (213, 225, 226, 214), (214, 226, 227, 215), (215, 227, 216, 204), (216, 228, 229, 217), (217, 229, 230, 218), (218, 230, 231, 219), (219, 231, 232, 220), (220, 232, 233, 221), (221, 233, 234, 222), (222, 234, 235, 223), (223, 235, 236, 224), (224, 236, 237, 225), (225, 237, 238, 226), (226, 238, 239, 227), (227, 239, 228, 216), (228, 240, 241, 229), (229, 241, 242, 230), (230, 242, 243, 231), (231, 243, 244, 232), (232, 244, 245, 233), (233, 245, 246, 234), (234, 246, 247, 235), (235, 247, 248, 236), (236, 248, 249, 237), (237, 249, 250, 238), (238, 250, 251, 239), (239, 251, 240, 228), (240, 252, 253, 241), (241, 253, 254, 242), (242, 254, 255, 243), (243, 255, 256, 244), (244, 256, 257, 245), (245, 257, 258, 246), (246, 258, 259, 247), (247, 259, 260, 248), (248, 260, 261, 249), (249, 261, 262, 250), (250, 262, 263, 251), (251, 263, 252, 240), (252, 264, 265, 253), (253, 265, 266, 254), (254, 266, 267, 255), (255, 267, 268, 256), (256, 268, 269, 257), (257, 269, 270, 258), (258, 270, 271, 259), (259, 271, 272, 260), (260, 272, 273, 261), (261, 273, 274, 262), (262, 274, 275, 263), (263, 275, 264, 252), (264, 276, 277, 265), (265, 277, 278, 266), (266, 278, 279, 267), (267, 279, 280, 268), (268, 280, 281, 269), (269, 281, 282, 270), (270, 282, 283, 271), (271, 283, 284, 272), (272, 284, 285, 273), (273, 285, 286, 274), (274, 286, 287, 275), (275, 287, 276, 264), (276, 288, 289, 277), (277, 289, 290, 278), (278, 290, 291, 279), (279, 291, 292, 280), (280, 292, 293, 281), (281, 293, 294, 282), (282, 294, 295, 283), (283, 295, 296, 284), (284, 296, 297, 285), (285, 297, 298, 286), (286, 298, 299, 287), (287, 299, 288, 276), (288, 300, 301, 289), (289, 301, 302, 290), (290, 302, 303, 291), (291, 303, 304, 292), (292, 304, 305, 293), (293, 305, 306, 294), (294, 306, 307, 295), (295, 307, 308, 296), (296, 308, 309, 297), (297, 309, 310, 298), (298, 310, 311, 299), (299, 311, 300, 288), (300, 312, 313, 301), (301, 313, 314, 302), (302, 314, 315, 303), (303, 315, 316, 304), (304, 316, 317, 305), (305, 317, 318, 306), (306, 318, 319, 307), (307, 319, 320, 308), (308, 320, 321, 309), (309, 321, 322, 310), (310, 322, 323, 311), (311, 323, 312, 300), (312, 324, 325, 313), (313, 325, 326, 314), (314, 326, 327, 315), (315, 327, 328, 316), (316, 328, 329, 317), (317, 329, 330, 318), (318, 330, 331, 319), (319, 331, 332, 320), (320, 332, 333, 321), (321, 333, 334, 322), (322, 334, 335, 323), (323, 335, 324, 312), (324, 336, 337, 325), (325, 337, 338, 326), (326, 338, 339, 327), (327, 339, 340, 328), (328, 340, 341, 329), (329, 341, 342, 330), (330, 342, 343, 331), (331, 343, 344, 332), (332, 344, 345, 333), (333, 345, 346, 334), (334, 346, 347, 335), (335, 347, 336, 324), (336, 348, 349, 337), (337, 349, 350, 338), (338, 350, 351, 339), (339, 351, 352, 340), (340, 352, 353, 341), (341, 353, 354, 342), (342, 354, 355, 343), (343, 355, 356, 344), (344, 356, 357, 345), (345, 357, 358, 346), (346, 358, 359, 347), (347, 359, 348, 336), (348, 360, 361, 349), (349, 361, 362, 350), (350, 362, 363, 351), (351, 363, 364, 352), (352, 364, 365, 353), (353, 365, 366, 354), (354, 366, 367, 355), (355, 367, 368, 356), (356, 368, 369, 357), (357, 369, 370, 358), (358, 370, 371, 359), (359, 371, 360, 348), (360, 372, 373, 361), (361, 373, 374, 362), (362, 374, 375, 363), (363, 375, 376, 364), (364, 376, 377, 365), (365, 377, 378, 366), (366, 378, 379, 367), (367, 379, 380, 368), (368, 380, 381, 369), (369, 381, 382, 370), (370, 382, 383, 371), (371, 383, 372, 360), (372, 384, 385, 373), (373, 385, 386, 374), (374, 386, 387, 375), (375, 387, 388, 376), (376, 388, 389, 377), (377, 389, 390, 378), (378, 390, 391, 379), (379, 391, 392, 380), (380, 392, 393, 381), (381, 393, 394, 382), (382, 394, 395, 383), (383, 395, 384, 372), (384, 396, 397, 385), (385, 397, 398, 386), (386, 398, 399, 387), (387, 399, 400, 388), (388, 400, 401, 389), (389, 401, 402, 390), (390, 402, 403, 391), (391, 403, 404, 392), (392, 404, 405, 393), (393, 405, 406, 394), (394, 406, 407, 395), (395, 407, 396, 384), (396, 408, 409, 397), (397, 409, 410, 398), (398, 410, 411, 399), (399, 411, 412, 400), (400, 412, 413, 401), (401, 413, 414, 402), (402, 414, 415, 403), (403, 415, 416, 404), (404, 416, 417, 405), (405, 417, 418, 406), (406, 418, 419, 407), (407, 419, 408, 396), (408, 420, 421, 409), (409, 421, 422, 410), (410, 422, 423, 411), (411, 423, 424, 412), (412, 424, 425, 413), (413, 425, 426, 414), (414, 426, 427, 415), (415, 427, 428, 416), (416, 428, 429, 417), (417, 429, 430, 418), (418, 430, 431, 419), (419, 431, 420, 408), (420, 432, 433, 421), (421, 433, 434, 422), (422, 434, 435, 423), (423, 435, 436, 424), (424, 436, 437, 425), (425, 437, 438, 426), (426, 438, 439, 427), (427, 439, 440, 428), (428, 440, 441, 429), (429, 441, 442, 430), (430, 442, 443, 431), (431, 443, 432, 420), (432, 444, 445, 433), (433, 445, 446, 434), (434, 446, 447, 435), (435, 447, 448, 436), (436, 448, 449, 437), (437, 449, 450, 438), (438, 450, 451, 439), (439, 451, 452, 440), (440, 452, 453, 441), (441, 453, 454, 442), (442, 454, 455, 443), (443, 455, 444, 432), (444, 456, 457, 445), (445, 457, 458, 446), (446, 458, 459, 447), (447, 459, 460, 448), (448, 460, 461, 449), (449, 461, 462, 450), (450, 462, 463, 451), (451, 463, 464, 452), (452, 464, 465, 453), (453, 465, 466, 454), (454, 466, 467, 455), (455, 467, 456, 444), (456, 468, 469, 457), (457, 469, 470, 458), (458, 470, 471, 459), (459, 471, 472, 460), (460, 472, 473, 461), (461, 473, 474, 462), (462, 474, 475, 463), (463, 475, 476, 464), (464, 476, 477, 465), (465, 477, 478, 466), (466, 478, 479, 467), (467, 479, 468, 456), (468, 480, 481, 469), (469, 481, 482, 470), (470, 482, 483, 471), (471, 483, 484, 472), (472, 484, 485, 473), (473, 485, 486, 474), (474, 486, 487, 475), (475, 487, 488, 476), (476, 488, 489, 477), (477, 489, 490, 478), (478, 490, 491, 479), (479, 491, 480, 468), (480, 492, 493, 481), (481, 493, 494, 482), (482, 494, 495, 483), (483, 495, 496, 484), (484, 496, 497, 485), (485, 497, 498, 486), (486, 498, 499, 487), (487, 499, 500, 488), (488, 500, 501, 489), (489, 501, 502, 490), (490, 502, 503, 491), (491, 503, 492, 480), (492, 504, 505, 493), (493, 505, 506, 494), (494, 506, 507, 495), (495, 507, 508, 496), (496, 508, 509, 497), (497, 509, 510, 498), (498, 510, 511, 499), (499, 511, 512, 500), (500, 512, 513, 501), (501, 513, 514, 502), (502, 514, 515, 503), (503, 515, 504, 492), (504, 516, 517, 505), (505, 517, 518, 506), (506, 518, 519, 507), (507, 519, 520, 508), (508, 520, 521, 509), (509, 521, 522, 510), (510, 522, 523, 511), (511, 523, 524, 512), (512, 524, 525, 513), (513, 525, 526, 514), (514, 526, 527, 515), (515, 527, 516, 504), (516, 528, 529, 517), (517, 529, 530, 518), (518, 530, 531, 519), (519, 531, 532, 520), (520, 532, 533, 521), (521, 533, 534, 522), (522, 534, 535, 523), (523, 535, 536, 524), (524, 536, 537, 525), (525, 537, 538, 526), (526, 538, 539, 527), (527, 539, 528, 516), (528, 540, 541, 529), (529, 541, 542, 530), (530, 542, 543, 531), (531, 543, 544, 532), (532, 544, 545, 533), (533, 545, 546, 534), (534, 546, 547, 535), (535, 547, 548, 536), (536, 548, 549, 537), (537, 549, 550, 538), (538, 550, 551, 539), (539, 551, 540, 528), (540, 552, 553, 541), (541, 553, 554, 542), (542, 554, 555, 543), (543, 555, 556, 544), (544, 556, 557, 545), (545, 557, 558, 546), (546, 558, 559, 547), (547, 559, 560, 548), (548, 560, 561, 549), (549, 561, 562, 550), (550, 562, 563, 551), (551, 563, 552, 540), (552, 564, 565, 553), (553, 565, 566, 554), (554, 566, 567, 555), (555, 567, 568, 556), (556, 568, 569, 557), (557, 569, 570, 558), (558, 570, 571, 559), (559, 571, 572, 560), (560, 572, 573, 561), (561, 573, 574, 562), (562, 574, 575, 563), (563, 575, 564, 552), (564, 0, 1, 565), (565, 1, 2, 566), (566, 2, 3, 567), (567, 3, 4, 568), (568, 4, 5, 569), (569, 5, 6, 570), (570, 6, 7, 571), (571, 7, 8, 572), (572, 8, 9, 573), (573, 9, 10, 574), (574, 10, 11, 575), (575, 11, 0, 564)])
_uv = me_torus_001.uv_layers.new(name='UVMap')
_uv.uv.foreach_set('vector', [0.5, 0.5, 0.5208, 0.5, 0.5208, 0.5833, 0.5, 0.5833, 0.5, 0.5833, 0.5208, 0.5833, 0.5208, 0.6667, 0.5, 0.6667, 0.5, 0.6667, 0.5208, 0.6667, 0.5208, 0.75, 0.5, 0.75, 0.5, 0.75, 0.5208, 0.75, 0.5208, 0.8333, 0.5, 0.8333, 0.5, 0.8333, 0.5208, 0.8333, 0.5208, 0.9167, 0.5, 0.9167, 0.5, 0.9167, 0.5208, 0.9167, 0.5208, 1.0, 0.5, 1.0, 0.5, 2.22e-16, 0.5208, 2.22e-16, 0.5208, 0.08333, 0.5, 0.08333, 0.5, 0.08333, 0.5208, 0.08333, 0.5208, 0.1667, 0.5, 0.1667, 0.5, 0.1667, 0.5208, 0.1667, 0.5208, 0.25, 0.5, 0.25, 0.5, 0.25, 0.5208, 0.25, 0.5208, 0.3333, 0.5, 0.3333, 0.5, 0.3333, 0.5208, 0.3333, 0.5208, 0.4167, 0.5, 0.4167, 0.5, 0.4167, 0.5208, 0.4167, 0.5208, 0.5, 0.5, 0.5, 0.5208, 0.5, 0.5417, 0.5, 0.5417, 0.5833, 0.5208, 0.5833, 0.5208, 0.5833, 0.5417, 0.5833, 0.5417, 0.6667, 0.5208, 0.6667, 0.5208, 0.6667, 0.5417, 0.6667, 0.5417, 0.75, 0.5208, 0.75, 0.5208, 0.75, 0.5417, 0.75, 0.5417, 0.8333, 0.5208, 0.8333, 0.5208, 0.8333, 0.5417, 0.8333, 0.5417, 0.9167, 0.5208, 0.9167, 0.5208, 0.9167, 0.5417, 0.9167, 0.5417, 1.0, 0.5208, 1.0, 0.5208, 2.22e-16, 0.5417, 2.22e-16, 0.5417, 0.08333, 0.5208, 0.08333, 0.5208, 0.08333, 0.5417, 0.08333, 0.5417, 0.1667, 0.5208, 0.1667, 0.5208, 0.1667, 0.5417, 0.1667, 0.5417, 0.25, 0.5208, 0.25, 0.5208, 0.25, 0.5417, 0.25, 0.5417, 0.3333, 0.5208, 0.3333, 0.5208, 0.3333, 0.5417, 0.3333, 0.5417, 0.4167, 0.5208, 0.4167, 0.5208, 0.4167, 0.5417, 0.4167, 0.5417, 0.5, 0.5208, 0.5, 0.5417, 0.5, 0.5625, 0.5, 0.5625, 0.5833, 0.5417, 0.5833, 0.5417, 0.5833, 0.5625, 0.5833, 0.5625, 0.6667, 0.5417, 0.6667, 0.5417, 0.6667, 0.5625, 0.6667, 0.5625, 0.75, 0.5417, 0.75, 0.5417, 0.75, 0.5625, 0.75, 0.5625, 0.8333, 0.5417, 0.8333, 0.5417, 0.8333, 0.5625, 0.8333, 0.5625, 0.9167, 0.5417, 0.9167, 0.5417, 0.9167, 0.5625, 0.9167, 0.5625, 1.0, 0.5417, 1.0, 0.5417, 2.22e-16, 0.5625, 2.22e-16, 0.5625, 0.08333, 0.5417, 0.08333, 0.5417, 0.08333, 0.5625, 0.08333, 0.5625, 0.1667, 0.5417, 0.1667, 0.5417, 0.1667, 0.5625, 0.1667, 0.5625, 0.25, 0.5417, 0.25, 0.5417, 0.25, 0.5625, 0.25, 0.5625, 0.3333, 0.5417, 0.3333, 0.5417, 0.3333, 0.5625, 0.3333, 0.5625, 0.4167, 0.5417, 0.4167, 0.5417, 0.4167, 0.5625, 0.4167, 0.5625, 0.5, 0.5417, 0.5, 0.5625, 0.5, 0.5833, 0.5, 0.5833, 0.5833, 0.5625, 0.5833, 0.5625, 0.5833, 0.5833, 0.5833, 0.5833, 0.6667, 0.5625, 0.6667, 0.5625, 0.6667, 0.5833, 0.6667, 0.5833, 0.75, 0.5625, 0.75, 0.5625, 0.75, 0.5833, 0.75, 0.5833, 0.8333, 0.5625, 0.8333, 0.5625, 0.8333, 0.5833, 0.8333, 0.5833, 0.9167, 0.5625, 0.9167, 0.5625, 0.9167, 0.5833, 0.9167, 0.5833, 1.0, 0.5625, 1.0, 0.5625, 2.22e-16, 0.5833, 2.22e-16, 0.5833, 0.08333, 0.5625, 0.08333, 0.5625, 0.08333, 0.5833, 0.08333, 0.5833, 0.1667, 0.5625, 0.1667, 0.5625, 0.1667, 0.5833, 0.1667, 0.5833, 0.25, 0.5625, 0.25, 0.5625, 0.25, 0.5833, 0.25, 0.5833, 0.3333, 0.5625, 0.3333, 0.5625, 0.3333, 0.5833, 0.3333, 0.5833, 0.4167, 0.5625, 0.4167, 0.5625, 0.4167, 0.5833, 0.4167, 0.5833, 0.5, 0.5625, 0.5, 0.5833, 0.5, 0.6042, 0.5, 0.6042, 0.5833, 0.5833, 0.5833, 0.5833, 0.5833, 0.6042, 0.5833, 0.6042, 0.6667, 0.5833, 0.6667, 0.5833, 0.6667, 0.6042, 0.6667, 0.6042, 0.75, 0.5833, 0.75, 0.5833, 0.75, 0.6042, 0.75, 0.6042, 0.8333, 0.5833, 0.8333, 0.5833, 0.8333, 0.6042, 0.8333, 0.6042, 0.9167, 0.5833, 0.9167, 0.5833, 0.9167, 0.6042, 0.9167, 0.6042, 1.0, 0.5833, 1.0, 0.5833, 2.22e-16, 0.6042, 2.22e-16, 0.6042, 0.08333, 0.5833, 0.08333, 0.5833, 0.08333, 0.6042, 0.08333, 0.6042, 0.1667, 0.5833, 0.1667, 0.5833, 0.1667, 0.6042, 0.1667, 0.6042, 0.25, 0.5833, 0.25, 0.5833, 0.25, 0.6042, 0.25, 0.6042, 0.3333, 0.5833, 0.3333, 0.5833, 0.3333, 0.6042, 0.3333, 0.6042, 0.4167, 0.5833, 0.4167, 0.5833, 0.4167, 0.6042, 0.4167, 0.6042, 0.5, 0.5833, 0.5, 0.6042, 0.5, 0.625, 0.5, 0.625, 0.5833, 0.6042, 0.5833, 0.6042, 0.5833, 0.625, 0.5833, 0.625, 0.6667, 0.6042, 0.6667, 0.6042, 0.6667, 0.625, 0.6667, 0.625, 0.75, 0.6042, 0.75, 0.6042, 0.75, 0.625, 0.75, 0.625, 0.8333, 0.6042, 0.8333, 0.6042, 0.8333, 0.625, 0.8333, 0.625, 0.9167, 0.6042, 0.9167, 0.6042, 0.9167, 0.625, 0.9167, 0.625, 1.0, 0.6042, 1.0, 0.6042, 2.22e-16, 0.625, 2.22e-16, 0.625, 0.08333, 0.6042, 0.08333, 0.6042, 0.08333, 0.625, 0.08333, 0.625, 0.1667, 0.6042, 0.1667, 0.6042, 0.1667, 0.625, 0.1667, 0.625, 0.25, 0.6042, 0.25, 0.6042, 0.25, 0.625, 0.25, 0.625, 0.3333, 0.6042, 0.3333, 0.6042, 0.3333, 0.625, 0.3333, 0.625, 0.4167, 0.6042, 0.4167, 0.6042, 0.4167, 0.625, 0.4167, 0.625, 0.5, 0.6042, 0.5, 0.625, 0.5, 0.6458, 0.5, 0.6458, 0.5833, 0.625, 0.5833, 0.625, 0.5833, 0.6458, 0.5833, 0.6458, 0.6667, 0.625, 0.6667, 0.625, 0.6667, 0.6458, 0.6667, 0.6458, 0.75, 0.625, 0.75, 0.625, 0.75, 0.6458, 0.75, 0.6458, 0.8333, 0.625, 0.8333, 0.625, 0.8333, 0.6458, 0.8333, 0.6458, 0.9167, 0.625, 0.9167, 0.625, 0.9167, 0.6458, 0.9167, 0.6458, 1.0, 0.625, 1.0, 0.625, 2.22e-16, 0.6458, 2.22e-16, 0.6458, 0.08333, 0.625, 0.08333, 0.625, 0.08333, 0.6458, 0.08333, 0.6458, 0.1667, 0.625, 0.1667, 0.625, 0.1667, 0.6458, 0.1667, 0.6458, 0.25, 0.625, 0.25, 0.625, 0.25, 0.6458, 0.25, 0.6458, 0.3333, 0.625, 0.3333, 0.625, 0.3333, 0.6458, 0.3333, 0.6458, 0.4167, 0.625, 0.4167, 0.625, 0.4167, 0.6458, 0.4167, 0.6458, 0.5, 0.625, 0.5, 0.6458, 0.5, 0.6667, 0.5, 0.6667, 0.5833, 0.6458, 0.5833, 0.6458, 0.5833, 0.6667, 0.5833, 0.6667, 0.6667, 0.6458, 0.6667, 0.6458, 0.6667, 0.6667, 0.6667, 0.6667, 0.75, 0.6458, 0.75, 0.6458, 0.75, 0.6667, 0.75, 0.6667, 0.8333, 0.6458, 0.8333, 0.6458, 0.8333, 0.6667, 0.8333, 0.6667, 0.9167, 0.6458, 0.9167, 0.6458, 0.9167, 0.6667, 0.9167, 0.6667, 1.0, 0.6458, 1.0, 0.6458, 2.22e-16, 0.6667, 2.22e-16, 0.6667, 0.08333, 0.6458, 0.08333, 0.6458, 0.08333, 0.6667, 0.08333, 0.6667, 0.1667, 0.6458, 0.1667, 0.6458, 0.1667, 0.6667, 0.1667, 0.6667, 0.25, 0.6458, 0.25, 0.6458, 0.25, 0.6667, 0.25, 0.6667, 0.3333, 0.6458, 0.3333, 0.6458, 0.3333, 0.6667, 0.3333, 0.6667, 0.4167, 0.6458, 0.4167, 0.6458, 0.4167, 0.6667, 0.4167, 0.6667, 0.5, 0.6458, 0.5, 0.6667, 0.5, 0.6875, 0.5, 0.6875, 0.5833, 0.6667, 0.5833, 0.6667, 0.5833, 0.6875, 0.5833, 0.6875, 0.6667, 0.6667, 0.6667, 0.6667, 0.6667, 0.6875, 0.6667, 0.6875, 0.75, 0.6667, 0.75, 0.6667, 0.75, 0.6875, 0.75, 0.6875, 0.8333, 0.6667, 0.8333, 0.6667, 0.8333, 0.6875, 0.8333, 0.6875, 0.9167, 0.6667, 0.9167, 0.6667, 0.9167, 0.6875, 0.9167, 0.6875, 1.0, 0.6667, 1.0, 0.6667, 2.22e-16, 0.6875, 2.22e-16, 0.6875, 0.08333, 0.6667, 0.08333, 0.6667, 0.08333, 0.6875, 0.08333, 0.6875, 0.1667, 0.6667, 0.1667, 0.6667, 0.1667, 0.6875, 0.1667, 0.6875, 0.25, 0.6667, 0.25, 0.6667, 0.25, 0.6875, 0.25, 0.6875, 0.3333, 0.6667, 0.3333, 0.6667, 0.3333, 0.6875, 0.3333, 0.6875, 0.4167, 0.6667, 0.4167, 0.6667, 0.4167, 0.6875, 0.4167, 0.6875, 0.5, 0.6667, 0.5, 0.6875, 0.5, 0.7083, 0.5, 0.7083, 0.5833, 0.6875, 0.5833, 0.6875, 0.5833, 0.7083, 0.5833, 0.7083, 0.6667, 0.6875, 0.6667, 0.6875, 0.6667, 0.7083, 0.6667, 0.7083, 0.75, 0.6875, 0.75, 0.6875, 0.75, 0.7083, 0.75, 0.7083, 0.8333, 0.6875, 0.8333, 0.6875, 0.8333, 0.7083, 0.8333, 0.7083, 0.9167, 0.6875, 0.9167, 0.6875, 0.9167, 0.7083, 0.9167, 0.7083, 1.0, 0.6875, 1.0, 0.6875, 2.22e-16, 0.7083, 2.22e-16, 0.7083, 0.08333, 0.6875, 0.08333, 0.6875, 0.08333, 0.7083, 0.08333, 0.7083, 0.1667, 0.6875, 0.1667, 0.6875, 0.1667, 0.7083, 0.1667, 0.7083, 0.25, 0.6875, 0.25, 0.6875, 0.25, 0.7083, 0.25, 0.7083, 0.3333, 0.6875, 0.3333, 0.6875, 0.3333, 0.7083, 0.3333, 0.7083, 0.4167, 0.6875, 0.4167, 0.6875, 0.4167, 0.7083, 0.4167, 0.7083, 0.5, 0.6875, 0.5, 0.7083, 0.5, 0.7292, 0.5, 0.7292, 0.5833, 0.7083, 0.5833, 0.7083, 0.5833, 0.7292, 0.5833, 0.7292, 0.6667, 0.7083, 0.6667, 0.7083, 0.6667, 0.7292, 0.6667, 0.7292, 0.75, 0.7083, 0.75, 0.7083, 0.75, 0.7292, 0.75, 0.7292, 0.8333, 0.7083, 0.8333, 0.7083, 0.8333, 0.7292, 0.8333, 0.7292, 0.9167, 0.7083, 0.9167, 0.7083, 0.9167, 0.7292, 0.9167, 0.7292, 1.0, 0.7083, 1.0, 0.7083, 2.22e-16, 0.7292, 2.22e-16, 0.7292, 0.08333, 0.7083, 0.08333, 0.7083, 0.08333, 0.7292, 0.08333, 0.7292, 0.1667, 0.7083, 0.1667, 0.7083, 0.1667, 0.7292, 0.1667, 0.7292, 0.25, 0.7083, 0.25, 0.7083, 0.25, 0.7292, 0.25, 0.7292, 0.3333, 0.7083, 0.3333, 0.7083, 0.3333, 0.7292, 0.3333, 0.7292, 0.4167, 0.7083, 0.4167, 0.7083, 0.4167, 0.7292, 0.4167, 0.7292, 0.5, 0.7083, 0.5, 0.7292, 0.5, 0.75, 0.5, 0.75, 0.5833, 0.7292, 0.5833, 0.7292, 0.5833, 0.75, 0.5833, 0.75, 0.6667, 0.7292, 0.6667, 0.7292, 0.6667, 0.75, 0.6667, 0.75, 0.75, 0.7292, 0.75, 0.7292, 0.75, 0.75, 0.75, 0.75, 0.8333, 0.7292, 0.8333, 0.7292, 0.8333, 0.75, 0.8333, 0.75, 0.9167, 0.7292, 0.9167, 0.7292, 0.9167, 0.75, 0.9167, 0.75, 1.0, 0.7292, 1.0, 0.7292, 2.22e-16, 0.75, 2.22e-16, 0.75, 0.08333, 0.7292, 0.08333, 0.7292, 0.08333, 0.75, 0.08333, 0.75, 0.1667, 0.7292, 0.1667, 0.7292, 0.1667, 0.75, 0.1667, 0.75, 0.25, 0.7292, 0.25, 0.7292, 0.25, 0.75, 0.25, 0.75, 0.3333, 0.7292, 0.3333, 0.7292, 0.3333, 0.75, 0.3333, 0.75, 0.4167, 0.7292, 0.4167, 0.7292, 0.4167, 0.75, 0.4167, 0.75, 0.5, 0.7292, 0.5, 0.75, 0.5, 0.7708, 0.5, 0.7708, 0.5833, 0.75, 0.5833, 0.75, 0.5833, 0.7708, 0.5833, 0.7708, 0.6667, 0.75, 0.6667, 0.75, 0.6667, 0.7708, 0.6667, 0.7708, 0.75, 0.75, 0.75, 0.75, 0.75, 0.7708, 0.75, 0.7708, 0.8333, 0.75, 0.8333, 0.75, 0.8333, 0.7708, 0.8333, 0.7708, 0.9167, 0.75, 0.9167, 0.75, 0.9167, 0.7708, 0.9167, 0.7708, 1.0, 0.75, 1.0, 0.75, 2.22e-16, 0.7708, 2.22e-16, 0.7708, 0.08333, 0.75, 0.08333, 0.75, 0.08333, 0.7708, 0.08333, 0.7708, 0.1667, 0.75, 0.1667, 0.75, 0.1667, 0.7708, 0.1667, 0.7708, 0.25, 0.75, 0.25, 0.75, 0.25, 0.7708, 0.25, 0.7708, 0.3333, 0.75, 0.3333, 0.75, 0.3333, 0.7708, 0.3333, 0.7708, 0.4167, 0.75, 0.4167, 0.75, 0.4167, 0.7708, 0.4167, 0.7708, 0.5, 0.75, 0.5, 0.7708, 0.5, 0.7917, 0.5, 0.7917, 0.5833, 0.7708, 0.5833, 0.7708, 0.5833, 0.7917, 0.5833, 0.7917, 0.6667, 0.7708, 0.6667, 0.7708, 0.6667, 0.7917, 0.6667, 0.7917, 0.75, 0.7708, 0.75, 0.7708, 0.75, 0.7917, 0.75, 0.7917, 0.8333, 0.7708, 0.8333, 0.7708, 0.8333, 0.7917, 0.8333, 0.7917, 0.9167, 0.7708, 0.9167, 0.7708, 0.9167, 0.7917, 0.9167, 0.7917, 1.0, 0.7708, 1.0, 0.7708, 2.22e-16, 0.7917, 2.22e-16, 0.7917, 0.08333, 0.7708, 0.08333, 0.7708, 0.08333, 0.7917, 0.08333, 0.7917, 0.1667, 0.7708, 0.1667, 0.7708, 0.1667, 0.7917, 0.1667, 0.7917, 0.25, 0.7708, 0.25, 0.7708, 0.25, 0.7917, 0.25, 0.7917, 0.3333, 0.7708, 0.3333, 0.7708, 0.3333, 0.7917, 0.3333, 0.7917, 0.4167, 0.7708, 0.4167, 0.7708, 0.4167, 0.7917, 0.4167, 0.7917, 0.5, 0.7708, 0.5, 0.7917, 0.5, 0.8125, 0.5, 0.8125, 0.5833, 0.7917, 0.5833, 0.7917, 0.5833, 0.8125, 0.5833, 0.8125, 0.6667, 0.7917, 0.6667, 0.7917, 0.6667, 0.8125, 0.6667, 0.8125, 0.75, 0.7917, 0.75, 0.7917, 0.75, 0.8125, 0.75, 0.8125, 0.8333, 0.7917, 0.8333, 0.7917, 0.8333, 0.8125, 0.8333, 0.8125, 0.9167, 0.7917, 0.9167, 0.7917, 0.9167, 0.8125, 0.9167, 0.8125, 1.0, 0.7917, 1.0, 0.7917, 2.22e-16, 0.8125, 2.22e-16, 0.8125, 0.08333, 0.7917, 0.08333, 0.7917, 0.08333, 0.8125, 0.08333, 0.8125, 0.1667, 0.7917, 0.1667, 0.7917, 0.1667, 0.8125, 0.1667, 0.8125, 0.25, 0.7917, 0.25, 0.7917, 0.25, 0.8125, 0.25, 0.8125, 0.3333, 0.7917, 0.3333, 0.7917, 0.3333, 0.8125, 0.3333, 0.8125, 0.4167, 0.7917, 0.4167, 0.7917, 0.4167, 0.8125, 0.4167, 0.8125, 0.5, 0.7917, 0.5, 0.8125, 0.5, 0.8333, 0.5, 0.8333, 0.5833, 0.8125, 0.5833, 0.8125, 0.5833, 0.8333, 0.5833, 0.8333, 0.6667, 0.8125, 0.6667, 0.8125, 0.6667, 0.8333, 0.6667, 0.8333, 0.75, 0.8125, 0.75, 0.8125, 0.75, 0.8333, 0.75, 0.8333, 0.8333, 0.8125, 0.8333, 0.8125, 0.8333, 0.8333, 0.8333, 0.8333, 0.9167, 0.8125, 0.9167, 0.8125, 0.9167, 0.8333, 0.9167, 0.8333, 1.0, 0.8125, 1.0, 0.8125, 2.22e-16, 0.8333, 2.22e-16, 0.8333, 0.08333, 0.8125, 0.08333, 0.8125, 0.08333, 0.8333, 0.08333, 0.8333, 0.1667, 0.8125, 0.1667, 0.8125, 0.1667, 0.8333, 0.1667, 0.8333, 0.25, 0.8125, 0.25, 0.8125, 0.25, 0.8333, 0.25, 0.8333, 0.3333, 0.8125, 0.3333, 0.8125, 0.3333, 0.8333, 0.3333, 0.8333, 0.4167, 0.8125, 0.4167, 0.8125, 0.4167, 0.8333, 0.4167, 0.8333, 0.5, 0.8125, 0.5, 0.8333, 0.5, 0.8542, 0.5, 0.8542, 0.5833, 0.8333, 0.5833, 0.8333, 0.5833, 0.8542, 0.5833, 0.8542, 0.6667, 0.8333, 0.6667, 0.8333, 0.6667, 0.8542, 0.6667, 0.8542, 0.75, 0.8333, 0.75, 0.8333, 0.75, 0.8542, 0.75, 0.8542, 0.8333, 0.8333, 0.8333, 0.8333, 0.8333, 0.8542, 0.8333, 0.8542, 0.9167, 0.8333, 0.9167, 0.8333, 0.9167, 0.8542, 0.9167, 0.8542, 1.0, 0.8333, 1.0, 0.8333, 2.22e-16, 0.8542, 2.22e-16, 0.8542, 0.08333, 0.8333, 0.08333, 0.8333, 0.08333, 0.8542, 0.08333, 0.8542, 0.1667, 0.8333, 0.1667, 0.8333, 0.1667, 0.8542, 0.1667, 0.8542, 0.25, 0.8333, 0.25, 0.8333, 0.25, 0.8542, 0.25, 0.8542, 0.3333, 0.8333, 0.3333, 0.8333, 0.3333, 0.8542, 0.3333, 0.8542, 0.4167, 0.8333, 0.4167, 0.8333, 0.4167, 0.8542, 0.4167, 0.8542, 0.5, 0.8333, 0.5, 0.8542, 0.5, 0.875, 0.5, 0.875, 0.5833, 0.8542, 0.5833, 0.8542, 0.5833, 0.875, 0.5833, 0.875, 0.6667, 0.8542, 0.6667, 0.8542, 0.6667, 0.875, 0.6667, 0.875, 0.75, 0.8542, 0.75, 0.8542, 0.75, 0.875, 0.75, 0.875, 0.8333, 0.8542, 0.8333, 0.8542, 0.8333, 0.875, 0.8333, 0.875, 0.9167, 0.8542, 0.9167, 0.8542, 0.9167, 0.875, 0.9167, 0.875, 1.0, 0.8542, 1.0, 0.8542, 2.22e-16, 0.875, 2.22e-16, 0.875, 0.08333, 0.8542, 0.08333, 0.8542, 0.08333, 0.875, 0.08333, 0.875, 0.1667, 0.8542, 0.1667, 0.8542, 0.1667, 0.875, 0.1667, 0.875, 0.25, 0.8542, 0.25, 0.8542, 0.25, 0.875, 0.25, 0.875, 0.3333, 0.8542, 0.3333, 0.8542, 0.3333, 0.875, 0.3333, 0.875, 0.4167, 0.8542, 0.4167, 0.8542, 0.4167, 0.875, 0.4167, 0.875, 0.5, 0.8542, 0.5, 0.875, 0.5, 0.8958, 0.5, 0.8958, 0.5833, 0.875, 0.5833, 0.875, 0.5833, 0.8958, 0.5833, 0.8958, 0.6667, 0.875, 0.6667, 0.875, 0.6667, 0.8958, 0.6667, 0.8958, 0.75, 0.875, 0.75, 0.875, 0.75, 0.8958, 0.75, 0.8958, 0.8333, 0.875, 0.8333, 0.875, 0.8333, 0.8958, 0.8333, 0.8958, 0.9167, 0.875, 0.9167, 0.875, 0.9167, 0.8958, 0.9167, 0.8958, 1.0, 0.875, 1.0, 0.875, 2.22e-16, 0.8958, 2.22e-16, 0.8958, 0.08333, 0.875, 0.08333, 0.875, 0.08333, 0.8958, 0.08333, 0.8958, 0.1667, 0.875, 0.1667, 0.875, 0.1667, 0.8958, 0.1667, 0.8958, 0.25, 0.875, 0.25, 0.875, 0.25, 0.8958, 0.25, 0.8958, 0.3333, 0.875, 0.3333, 0.875, 0.3333, 0.8958, 0.3333, 0.8958, 0.4167, 0.875, 0.4167, 0.875, 0.4167, 0.8958, 0.4167, 0.8958, 0.5, 0.875, 0.5, 0.8958, 0.5, 0.9167, 0.5, 0.9167, 0.5833, 0.8958, 0.5833, 0.8958, 0.5833, 0.9167, 0.5833, 0.9167, 0.6667, 0.8958, 0.6667, 0.8958, 0.6667, 0.9167, 0.6667, 0.9167, 0.75, 0.8958, 0.75, 0.8958, 0.75, 0.9167, 0.75, 0.9167, 0.8333, 0.8958, 0.8333, 0.8958, 0.8333, 0.9167, 0.8333, 0.9167, 0.9167, 0.8958, 0.9167, 0.8958, 0.9167, 0.9167, 0.9167, 0.9167, 1.0, 0.8958, 1.0, 0.8958, 2.22e-16, 0.9167, 2.22e-16, 0.9167, 0.08333, 0.8958, 0.08333, 0.8958, 0.08333, 0.9167, 0.08333, 0.9167, 0.1667, 0.8958, 0.1667, 0.8958, 0.1667, 0.9167, 0.1667, 0.9167, 0.25, 0.8958, 0.25, 0.8958, 0.25, 0.9167, 0.25, 0.9167, 0.3333, 0.8958, 0.3333, 0.8958, 0.3333, 0.9167, 0.3333, 0.9167, 0.4167, 0.8958, 0.4167, 0.8958, 0.4167, 0.9167, 0.4167, 0.9167, 0.5, 0.8958, 0.5, 0.9167, 0.5, 0.9375, 0.5, 0.9375, 0.5833, 0.9167, 0.5833, 0.9167, 0.5833, 0.9375, 0.5833, 0.9375, 0.6667, 0.9167, 0.6667, 0.9167, 0.6667, 0.9375, 0.6667, 0.9375, 0.75, 0.9167, 0.75, 0.9167, 0.75, 0.9375, 0.75, 0.9375, 0.8333, 0.9167, 0.8333, 0.9167, 0.8333, 0.9375, 0.8333, 0.9375, 0.9167, 0.9167, 0.9167, 0.9167, 0.9167, 0.9375, 0.9167, 0.9375, 1.0, 0.9167, 1.0, 0.9167, 2.22e-16, 0.9375, 2.22e-16, 0.9375, 0.08333, 0.9167, 0.08333, 0.9167, 0.08333, 0.9375, 0.08333, 0.9375, 0.1667, 0.9167, 0.1667, 0.9167, 0.1667, 0.9375, 0.1667, 0.9375, 0.25, 0.9167, 0.25, 0.9167, 0.25, 0.9375, 0.25, 0.9375, 0.3333, 0.9167, 0.3333, 0.9167, 0.3333, 0.9375, 0.3333, 0.9375, 0.4167, 0.9167, 0.4167, 0.9167, 0.4167, 0.9375, 0.4167, 0.9375, 0.5, 0.9167, 0.5, 0.9375, 0.5, 0.9583, 0.5, 0.9583, 0.5833, 0.9375, 0.5833, 0.9375, 0.5833, 0.9583, 0.5833, 0.9583, 0.6667, 0.9375, 0.6667, 0.9375, 0.6667, 0.9583, 0.6667, 0.9583, 0.75, 0.9375, 0.75, 0.9375, 0.75, 0.9583, 0.75, 0.9583, 0.8333, 0.9375, 0.8333, 0.9375, 0.8333, 0.9583, 0.8333, 0.9583, 0.9167, 0.9375, 0.9167, 0.9375, 0.9167, 0.9583, 0.9167, 0.9583, 1.0, 0.9375, 1.0, 0.9375, 2.22e-16, 0.9583, 2.22e-16, 0.9583, 0.08333, 0.9375, 0.08333, 0.9375, 0.08333, 0.9583, 0.08333, 0.9583, 0.1667, 0.9375, 0.1667, 0.9375, 0.1667, 0.9583, 0.1667, 0.9583, 0.25, 0.9375, 0.25, 0.9375, 0.25, 0.9583, 0.25, 0.9583, 0.3333, 0.9375, 0.3333, 0.9375, 0.3333, 0.9583, 0.3333, 0.9583, 0.4167, 0.9375, 0.4167, 0.9375, 0.4167, 0.9583, 0.4167, 0.9583, 0.5, 0.9375, 0.5, 0.9583, 0.5, 0.9792, 0.5, 0.9792, 0.5833, 0.9583, 0.5833, 0.9583, 0.5833, 0.9792, 0.5833, 0.9792, 0.6667, 0.9583, 0.6667, 0.9583, 0.6667, 0.9792, 0.6667, 0.9792, 0.75, 0.9583, 0.75, 0.9583, 0.75, 0.9792, 0.75, 0.9792, 0.8333, 0.9583, 0.8333, 0.9583, 0.8333, 0.9792, 0.8333, 0.9792, 0.9167, 0.9583, 0.9167, 0.9583, 0.9167, 0.9792, 0.9167, 0.9792, 1.0, 0.9583, 1.0, 0.9583, 2.22e-16, 0.9792, 2.22e-16, 0.9792, 0.08333, 0.9583, 0.08333, 0.9583, 0.08333, 0.9792, 0.08333, 0.9792, 0.1667, 0.9583, 0.1667, 0.9583, 0.1667, 0.9792, 0.1667, 0.9792, 0.25, 0.9583, 0.25, 0.9583, 0.25, 0.9792, 0.25, 0.9792, 0.3333, 0.9583, 0.3333, 0.9583, 0.3333, 0.9792, 0.3333, 0.9792, 0.4167, 0.9583, 0.4167, 0.9583, 0.4167, 0.9792, 0.4167, 0.9792, 0.5, 0.9583, 0.5, 0.9792, 0.5, 1.0, 0.5, 1.0, 0.5833, 0.9792, 0.5833, 0.9792, 0.5833, 1.0, 0.5833, 1.0, 0.6667, 0.9792, 0.6667, 0.9792, 0.6667, 1.0, 0.6667, 1.0, 0.75, 0.9792, 0.75, 0.9792, 0.75, 1.0, 0.75, 1.0, 0.8333, 0.9792, 0.8333, 0.9792, 0.8333, 1.0, 0.8333, 1.0, 0.9167, 0.9792, 0.9167, 0.9792, 0.9167, 1.0, 0.9167, 1.0, 1.0, 0.9792, 1.0, 0.9792, 2.22e-16, 1.0, 2.22e-16, 1.0, 0.08333, 0.9792, 0.08333, 0.9792, 0.08333, 1.0, 0.08333, 1.0, 0.1667, 0.9792, 0.1667, 0.9792, 0.1667, 1.0, 0.1667, 1.0, 0.25, 0.9792, 0.25, 0.9792, 0.25, 1.0, 0.25, 1.0, 0.3333, 0.9792, 0.3333, 0.9792, 0.3333, 1.0, 0.3333, 1.0, 0.4167, 0.9792, 0.4167, 0.9792, 0.4167, 1.0, 0.4167, 1.0, 0.5, 0.9792, 0.5, 8.882e-16, 0.5, 0.02083, 0.5, 0.02083, 0.5833, 8.882e-16, 0.5833, 8.882e-16, 0.5833, 0.02083, 0.5833, 0.02083, 0.6667, 8.882e-16, 0.6667, 8.882e-16, 0.6667, 0.02083, 0.6667, 0.02083, 0.75, 8.882e-16, 0.75, 8.882e-16, 0.75, 0.02083, 0.75, 0.02083, 0.8333, 8.882e-16, 0.8333, 8.882e-16, 0.8333, 0.02083, 0.8333, 0.02083, 0.9167, 8.882e-16, 0.9167, 8.882e-16, 0.9167, 0.02083, 0.9167, 0.02083, 1.0, 8.882e-16, 1.0, 8.882e-16, 2.22e-16, 0.02083, 2.22e-16, 0.02083, 0.08333, 8.882e-16, 0.08333, 8.882e-16, 0.08333, 0.02083, 0.08333, 0.02083, 0.1667, 8.882e-16, 0.1667, 8.882e-16, 0.1667, 0.02083, 0.1667, 0.02083, 0.25, 8.882e-16, 0.25, 8.882e-16, 0.25, 0.02083, 0.25, 0.02083, 0.3333, 8.882e-16, 0.3333, 8.882e-16, 0.3333, 0.02083, 0.3333, 0.02083, 0.4167, 8.882e-16, 0.4167, 8.882e-16, 0.4167, 0.02083, 0.4167, 0.02083, 0.5, 8.882e-16, 0.5, 0.02083, 0.5, 0.04167, 0.5, 0.04167, 0.5833, 0.02083, 0.5833, 0.02083, 0.5833, 0.04167, 0.5833, 0.04167, 0.6667, 0.02083, 0.6667, 0.02083, 0.6667, 0.04167, 0.6667, 0.04167, 0.75, 0.02083, 0.75, 0.02083, 0.75, 0.04167, 0.75, 0.04167, 0.8333, 0.02083, 0.8333, 0.02083, 0.8333, 0.04167, 0.8333, 0.04167, 0.9167, 0.02083, 0.9167, 0.02083, 0.9167, 0.04167, 0.9167, 0.04167, 1.0, 0.02083, 1.0, 0.02083, 2.22e-16, 0.04167, 2.22e-16, 0.04167, 0.08333, 0.02083, 0.08333, 0.02083, 0.08333, 0.04167, 0.08333, 0.04167, 0.1667, 0.02083, 0.1667, 0.02083, 0.1667, 0.04167, 0.1667, 0.04167, 0.25, 0.02083, 0.25, 0.02083, 0.25, 0.04167, 0.25, 0.04167, 0.3333, 0.02083, 0.3333, 0.02083, 0.3333, 0.04167, 0.3333, 0.04167, 0.4167, 0.02083, 0.4167, 0.02083, 0.4167, 0.04167, 0.4167, 0.04167, 0.5, 0.02083, 0.5, 0.04167, 0.5, 0.0625, 0.5, 0.0625, 0.5833, 0.04167, 0.5833, 0.04167, 0.5833, 0.0625, 0.5833, 0.0625, 0.6667, 0.04167, 0.6667, 0.04167, 0.6667, 0.0625, 0.6667, 0.0625, 0.75, 0.04167, 0.75, 0.04167, 0.75, 0.0625, 0.75, 0.0625, 0.8333, 0.04167, 0.8333, 0.04167, 0.8333, 0.0625, 0.8333, 0.0625, 0.9167, 0.04167, 0.9167, 0.04167, 0.9167, 0.0625, 0.9167, 0.0625, 1.0, 0.04167, 1.0, 0.04167, 2.22e-16, 0.0625, 2.22e-16, 0.0625, 0.08333, 0.04167, 0.08333, 0.04167, 0.08333, 0.0625, 0.08333, 0.0625, 0.1667, 0.04167, 0.1667, 0.04167, 0.1667, 0.0625, 0.1667, 0.0625, 0.25, 0.04167, 0.25, 0.04167, 0.25, 0.0625, 0.25, 0.0625, 0.3333, 0.04167, 0.3333, 0.04167, 0.3333, 0.0625, 0.3333, 0.0625, 0.4167, 0.04167, 0.4167, 0.04167, 0.4167, 0.0625, 0.4167, 0.0625, 0.5, 0.04167, 0.5, 0.0625, 0.5, 0.08333, 0.5, 0.08333, 0.5833, 0.0625, 0.5833, 0.0625, 0.5833, 0.08333, 0.5833, 0.08333, 0.6667, 0.0625, 0.6667, 0.0625, 0.6667, 0.08333, 0.6667, 0.08333, 0.75, 0.0625, 0.75, 0.0625, 0.75, 0.08333, 0.75, 0.08333, 0.8333, 0.0625, 0.8333, 0.0625, 0.8333, 0.08333, 0.8333, 0.08333, 0.9167, 0.0625, 0.9167, 0.0625, 0.9167, 0.08333, 0.9167, 0.08333, 1.0, 0.0625, 1.0, 0.0625, 2.22e-16, 0.08333, 2.22e-16, 0.08333, 0.08333, 0.0625, 0.08333, 0.0625, 0.08333, 0.08333, 0.08333, 0.08333, 0.1667, 0.0625, 0.1667, 0.0625, 0.1667, 0.08333, 0.1667, 0.08333, 0.25, 0.0625, 0.25, 0.0625, 0.25, 0.08333, 0.25, 0.08333, 0.3333, 0.0625, 0.3333, 0.0625, 0.3333, 0.08333, 0.3333, 0.08333, 0.4167, 0.0625, 0.4167, 0.0625, 0.4167, 0.08333, 0.4167, 0.08333, 0.5, 0.0625, 0.5, 0.08333, 0.5, 0.1042, 0.5, 0.1042, 0.5833, 0.08333, 0.5833, 0.08333, 0.5833, 0.1042, 0.5833, 0.1042, 0.6667, 0.08333, 0.6667, 0.08333, 0.6667, 0.1042, 0.6667, 0.1042, 0.75, 0.08333, 0.75, 0.08333, 0.75, 0.1042, 0.75, 0.1042, 0.8333, 0.08333, 0.8333, 0.08333, 0.8333, 0.1042, 0.8333, 0.1042, 0.9167, 0.08333, 0.9167, 0.08333, 0.9167, 0.1042, 0.9167, 0.1042, 1.0, 0.08333, 1.0, 0.08333, 2.22e-16, 0.1042, 2.22e-16, 0.1042, 0.08333, 0.08333, 0.08333, 0.08333, 0.08333, 0.1042, 0.08333, 0.1042, 0.1667, 0.08333, 0.1667, 0.08333, 0.1667, 0.1042, 0.1667, 0.1042, 0.25, 0.08333, 0.25, 0.08333, 0.25, 0.1042, 0.25, 0.1042, 0.3333, 0.08333, 0.3333, 0.08333, 0.3333, 0.1042, 0.3333, 0.1042, 0.4167, 0.08333, 0.4167, 0.08333, 0.4167, 0.1042, 0.4167, 0.1042, 0.5, 0.08333, 0.5, 0.1042, 0.5, 0.125, 0.5, 0.125, 0.5833, 0.1042, 0.5833, 0.1042, 0.5833, 0.125, 0.5833, 0.125, 0.6667, 0.1042, 0.6667, 0.1042, 0.6667, 0.125, 0.6667, 0.125, 0.75, 0.1042, 0.75, 0.1042, 0.75, 0.125, 0.75, 0.125, 0.8333, 0.1042, 0.8333, 0.1042, 0.8333, 0.125, 0.8333, 0.125, 0.9167, 0.1042, 0.9167, 0.1042, 0.9167, 0.125, 0.9167, 0.125, 1.0, 0.1042, 1.0, 0.1042, 2.22e-16, 0.125, 2.22e-16, 0.125, 0.08333, 0.1042, 0.08333, 0.1042, 0.08333, 0.125, 0.08333, 0.125, 0.1667, 0.1042, 0.1667, 0.1042, 0.1667, 0.125, 0.1667, 0.125, 0.25, 0.1042, 0.25, 0.1042, 0.25, 0.125, 0.25, 0.125, 0.3333, 0.1042, 0.3333, 0.1042, 0.3333, 0.125, 0.3333, 0.125, 0.4167, 0.1042, 0.4167, 0.1042, 0.4167, 0.125, 0.4167, 0.125, 0.5, 0.1042, 0.5, 0.125, 0.5, 0.1458, 0.5, 0.1458, 0.5833, 0.125, 0.5833, 0.125, 0.5833, 0.1458, 0.5833, 0.1458, 0.6667, 0.125, 0.6667, 0.125, 0.6667, 0.1458, 0.6667, 0.1458, 0.75, 0.125, 0.75, 0.125, 0.75, 0.1458, 0.75, 0.1458, 0.8333, 0.125, 0.8333, 0.125, 0.8333, 0.1458, 0.8333, 0.1458, 0.9167, 0.125, 0.9167, 0.125, 0.9167, 0.1458, 0.9167, 0.1458, 1.0, 0.125, 1.0, 0.125, 2.22e-16, 0.1458, 2.22e-16, 0.1458, 0.08333, 0.125, 0.08333, 0.125, 0.08333, 0.1458, 0.08333, 0.1458, 0.1667, 0.125, 0.1667, 0.125, 0.1667, 0.1458, 0.1667, 0.1458, 0.25, 0.125, 0.25, 0.125, 0.25, 0.1458, 0.25, 0.1458, 0.3333, 0.125, 0.3333, 0.125, 0.3333, 0.1458, 0.3333, 0.1458, 0.4167, 0.125, 0.4167, 0.125, 0.4167, 0.1458, 0.4167, 0.1458, 0.5, 0.125, 0.5, 0.1458, 0.5, 0.1667, 0.5, 0.1667, 0.5833, 0.1458, 0.5833, 0.1458, 0.5833, 0.1667, 0.5833, 0.1667, 0.6667, 0.1458, 0.6667, 0.1458, 0.6667, 0.1667, 0.6667, 0.1667, 0.75, 0.1458, 0.75, 0.1458, 0.75, 0.1667, 0.75, 0.1667, 0.8333, 0.1458, 0.8333, 0.1458, 0.8333, 0.1667, 0.8333, 0.1667, 0.9167, 0.1458, 0.9167, 0.1458, 0.9167, 0.1667, 0.9167, 0.1667, 1.0, 0.1458, 1.0, 0.1458, 2.22e-16, 0.1667, 2.22e-16, 0.1667, 0.08333, 0.1458, 0.08333, 0.1458, 0.08333, 0.1667, 0.08333, 0.1667, 0.1667, 0.1458, 0.1667, 0.1458, 0.1667, 0.1667, 0.1667, 0.1667, 0.25, 0.1458, 0.25, 0.1458, 0.25, 0.1667, 0.25, 0.1667, 0.3333, 0.1458, 0.3333, 0.1458, 0.3333, 0.1667, 0.3333, 0.1667, 0.4167, 0.1458, 0.4167, 0.1458, 0.4167, 0.1667, 0.4167, 0.1667, 0.5, 0.1458, 0.5, 0.1667, 0.5, 0.1875, 0.5, 0.1875, 0.5833, 0.1667, 0.5833, 0.1667, 0.5833, 0.1875, 0.5833, 0.1875, 0.6667, 0.1667, 0.6667, 0.1667, 0.6667, 0.1875, 0.6667, 0.1875, 0.75, 0.1667, 0.75, 0.1667, 0.75, 0.1875, 0.75, 0.1875, 0.8333, 0.1667, 0.8333, 0.1667, 0.8333, 0.1875, 0.8333, 0.1875, 0.9167, 0.1667, 0.9167, 0.1667, 0.9167, 0.1875, 0.9167, 0.1875, 1.0, 0.1667, 1.0, 0.1667, 2.22e-16, 0.1875, 2.22e-16, 0.1875, 0.08333, 0.1667, 0.08333, 0.1667, 0.08333, 0.1875, 0.08333, 0.1875, 0.1667, 0.1667, 0.1667, 0.1667, 0.1667, 0.1875, 0.1667, 0.1875, 0.25, 0.1667, 0.25, 0.1667, 0.25, 0.1875, 0.25, 0.1875, 0.3333, 0.1667, 0.3333, 0.1667, 0.3333, 0.1875, 0.3333, 0.1875, 0.4167, 0.1667, 0.4167, 0.1667, 0.4167, 0.1875, 0.4167, 0.1875, 0.5, 0.1667, 0.5, 0.1875, 0.5, 0.2083, 0.5, 0.2083, 0.5833, 0.1875, 0.5833, 0.1875, 0.5833, 0.2083, 0.5833, 0.2083, 0.6667, 0.1875, 0.6667, 0.1875, 0.6667, 0.2083, 0.6667, 0.2083, 0.75, 0.1875, 0.75, 0.1875, 0.75, 0.2083, 0.75, 0.2083, 0.8333, 0.1875, 0.8333, 0.1875, 0.8333, 0.2083, 0.8333, 0.2083, 0.9167, 0.1875, 0.9167, 0.1875, 0.9167, 0.2083, 0.9167, 0.2083, 1.0, 0.1875, 1.0, 0.1875, 2.22e-16, 0.2083, 2.22e-16, 0.2083, 0.08333, 0.1875, 0.08333, 0.1875, 0.08333, 0.2083, 0.08333, 0.2083, 0.1667, 0.1875, 0.1667, 0.1875, 0.1667, 0.2083, 0.1667, 0.2083, 0.25, 0.1875, 0.25, 0.1875, 0.25, 0.2083, 0.25, 0.2083, 0.3333, 0.1875, 0.3333, 0.1875, 0.3333, 0.2083, 0.3333, 0.2083, 0.4167, 0.1875, 0.4167, 0.1875, 0.4167, 0.2083, 0.4167, 0.2083, 0.5, 0.1875, 0.5, 0.2083, 0.5, 0.2292, 0.5, 0.2292, 0.5833, 0.2083, 0.5833, 0.2083, 0.5833, 0.2292, 0.5833, 0.2292, 0.6667, 0.2083, 0.6667, 0.2083, 0.6667, 0.2292, 0.6667, 0.2292, 0.75, 0.2083, 0.75, 0.2083, 0.75, 0.2292, 0.75, 0.2292, 0.8333, 0.2083, 0.8333, 0.2083, 0.8333, 0.2292, 0.8333, 0.2292, 0.9167, 0.2083, 0.9167, 0.2083, 0.9167, 0.2292, 0.9167, 0.2292, 1.0, 0.2083, 1.0, 0.2083, 2.22e-16, 0.2292, 2.22e-16, 0.2292, 0.08333, 0.2083, 0.08333, 0.2083, 0.08333, 0.2292, 0.08333, 0.2292, 0.1667, 0.2083, 0.1667, 0.2083, 0.1667, 0.2292, 0.1667, 0.2292, 0.25, 0.2083, 0.25, 0.2083, 0.25, 0.2292, 0.25, 0.2292, 0.3333, 0.2083, 0.3333, 0.2083, 0.3333, 0.2292, 0.3333, 0.2292, 0.4167, 0.2083, 0.4167, 0.2083, 0.4167, 0.2292, 0.4167, 0.2292, 0.5, 0.2083, 0.5, 0.2292, 0.5, 0.25, 0.5, 0.25, 0.5833, 0.2292, 0.5833, 0.2292, 0.5833, 0.25, 0.5833, 0.25, 0.6667, 0.2292, 0.6667, 0.2292, 0.6667, 0.25, 0.6667, 0.25, 0.75, 0.2292, 0.75, 0.2292, 0.75, 0.25, 0.75, 0.25, 0.8333, 0.2292, 0.8333, 0.2292, 0.8333, 0.25, 0.8333, 0.25, 0.9167, 0.2292, 0.9167, 0.2292, 0.9167, 0.25, 0.9167, 0.25, 1.0, 0.2292, 1.0, 0.2292, 2.22e-16, 0.25, 2.22e-16, 0.25, 0.08333, 0.2292, 0.08333, 0.2292, 0.08333, 0.25, 0.08333, 0.25, 0.1667, 0.2292, 0.1667, 0.2292, 0.1667, 0.25, 0.1667, 0.25, 0.25, 0.2292, 0.25, 0.2292, 0.25, 0.25, 0.25, 0.25, 0.3333, 0.2292, 0.3333, 0.2292, 0.3333, 0.25, 0.3333, 0.25, 0.4167, 0.2292, 0.4167, 0.2292, 0.4167, 0.25, 0.4167, 0.25, 0.5, 0.2292, 0.5, 0.25, 0.5, 0.2708, 0.5, 0.2708, 0.5833, 0.25, 0.5833, 0.25, 0.5833, 0.2708, 0.5833, 0.2708, 0.6667, 0.25, 0.6667, 0.25, 0.6667, 0.2708, 0.6667, 0.2708, 0.75, 0.25, 0.75, 0.25, 0.75, 0.2708, 0.75, 0.2708, 0.8333, 0.25, 0.8333, 0.25, 0.8333, 0.2708, 0.8333, 0.2708, 0.9167, 0.25, 0.9167, 0.25, 0.9167, 0.2708, 0.9167, 0.2708, 1.0, 0.25, 1.0, 0.25, 2.22e-16, 0.2708, 2.22e-16, 0.2708, 0.08333, 0.25, 0.08333, 0.25, 0.08333, 0.2708, 0.08333, 0.2708, 0.1667, 0.25, 0.1667, 0.25, 0.1667, 0.2708, 0.1667, 0.2708, 0.25, 0.25, 0.25, 0.25, 0.25, 0.2708, 0.25, 0.2708, 0.3333, 0.25, 0.3333, 0.25, 0.3333, 0.2708, 0.3333, 0.2708, 0.4167, 0.25, 0.4167, 0.25, 0.4167, 0.2708, 0.4167, 0.2708, 0.5, 0.25, 0.5, 0.2708, 0.5, 0.2917, 0.5, 0.2917, 0.5833, 0.2708, 0.5833, 0.2708, 0.5833, 0.2917, 0.5833, 0.2917, 0.6667, 0.2708, 0.6667, 0.2708, 0.6667, 0.2917, 0.6667, 0.2917, 0.75, 0.2708, 0.75, 0.2708, 0.75, 0.2917, 0.75, 0.2917, 0.8333, 0.2708, 0.8333, 0.2708, 0.8333, 0.2917, 0.8333, 0.2917, 0.9167, 0.2708, 0.9167, 0.2708, 0.9167, 0.2917, 0.9167, 0.2917, 1.0, 0.2708, 1.0, 0.2708, 2.22e-16, 0.2917, 2.22e-16, 0.2917, 0.08333, 0.2708, 0.08333, 0.2708, 0.08333, 0.2917, 0.08333, 0.2917, 0.1667, 0.2708, 0.1667, 0.2708, 0.1667, 0.2917, 0.1667, 0.2917, 0.25, 0.2708, 0.25, 0.2708, 0.25, 0.2917, 0.25, 0.2917, 0.3333, 0.2708, 0.3333, 0.2708, 0.3333, 0.2917, 0.3333, 0.2917, 0.4167, 0.2708, 0.4167, 0.2708, 0.4167, 0.2917, 0.4167, 0.2917, 0.5, 0.2708, 0.5, 0.2917, 0.5, 0.3125, 0.5, 0.3125, 0.5833, 0.2917, 0.5833, 0.2917, 0.5833, 0.3125, 0.5833, 0.3125, 0.6667, 0.2917, 0.6667, 0.2917, 0.6667, 0.3125, 0.6667, 0.3125, 0.75, 0.2917, 0.75, 0.2917, 0.75, 0.3125, 0.75, 0.3125, 0.8333, 0.2917, 0.8333, 0.2917, 0.8333, 0.3125, 0.8333, 0.3125, 0.9167, 0.2917, 0.9167, 0.2917, 0.9167, 0.3125, 0.9167, 0.3125, 1.0, 0.2917, 1.0, 0.2917, 2.22e-16, 0.3125, 2.22e-16, 0.3125, 0.08333, 0.2917, 0.08333, 0.2917, 0.08333, 0.3125, 0.08333, 0.3125, 0.1667, 0.2917, 0.1667, 0.2917, 0.1667, 0.3125, 0.1667, 0.3125, 0.25, 0.2917, 0.25, 0.2917, 0.25, 0.3125, 0.25, 0.3125, 0.3333, 0.2917, 0.3333, 0.2917, 0.3333, 0.3125, 0.3333, 0.3125, 0.4167, 0.2917, 0.4167, 0.2917, 0.4167, 0.3125, 0.4167, 0.3125, 0.5, 0.2917, 0.5, 0.3125, 0.5, 0.3333, 0.5, 0.3333, 0.5833, 0.3125, 0.5833, 0.3125, 0.5833, 0.3333, 0.5833, 0.3333, 0.6667, 0.3125, 0.6667, 0.3125, 0.6667, 0.3333, 0.6667, 0.3333, 0.75, 0.3125, 0.75, 0.3125, 0.75, 0.3333, 0.75, 0.3333, 0.8333, 0.3125, 0.8333, 0.3125, 0.8333, 0.3333, 0.8333, 0.3333, 0.9167, 0.3125, 0.9167, 0.3125, 0.9167, 0.3333, 0.9167, 0.3333, 1.0, 0.3125, 1.0, 0.3125, 2.22e-16, 0.3333, 2.22e-16, 0.3333, 0.08333, 0.3125, 0.08333, 0.3125, 0.08333, 0.3333, 0.08333, 0.3333, 0.1667, 0.3125, 0.1667, 0.3125, 0.1667, 0.3333, 0.1667, 0.3333, 0.25, 0.3125, 0.25, 0.3125, 0.25, 0.3333, 0.25, 0.3333, 0.3333, 0.3125, 0.3333, 0.3125, 0.3333, 0.3333, 0.3333, 0.3333, 0.4167, 0.3125, 0.4167, 0.3125, 0.4167, 0.3333, 0.4167, 0.3333, 0.5, 0.3125, 0.5, 0.3333, 0.5, 0.3542, 0.5, 0.3542, 0.5833, 0.3333, 0.5833, 0.3333, 0.5833, 0.3542, 0.5833, 0.3542, 0.6667, 0.3333, 0.6667, 0.3333, 0.6667, 0.3542, 0.6667, 0.3542, 0.75, 0.3333, 0.75, 0.3333, 0.75, 0.3542, 0.75, 0.3542, 0.8333, 0.3333, 0.8333, 0.3333, 0.8333, 0.3542, 0.8333, 0.3542, 0.9167, 0.3333, 0.9167, 0.3333, 0.9167, 0.3542, 0.9167, 0.3542, 1.0, 0.3333, 1.0, 0.3333, 2.22e-16, 0.3542, 2.22e-16, 0.3542, 0.08333, 0.3333, 0.08333, 0.3333, 0.08333, 0.3542, 0.08333, 0.3542, 0.1667, 0.3333, 0.1667, 0.3333, 0.1667, 0.3542, 0.1667, 0.3542, 0.25, 0.3333, 0.25, 0.3333, 0.25, 0.3542, 0.25, 0.3542, 0.3333, 0.3333, 0.3333, 0.3333, 0.3333, 0.3542, 0.3333, 0.3542, 0.4167, 0.3333, 0.4167, 0.3333, 0.4167, 0.3542, 0.4167, 0.3542, 0.5, 0.3333, 0.5, 0.3542, 0.5, 0.375, 0.5, 0.375, 0.5833, 0.3542, 0.5833, 0.3542, 0.5833, 0.375, 0.5833, 0.375, 0.6667, 0.3542, 0.6667, 0.3542, 0.6667, 0.375, 0.6667, 0.375, 0.75, 0.3542, 0.75, 0.3542, 0.75, 0.375, 0.75, 0.375, 0.8333, 0.3542, 0.8333, 0.3542, 0.8333, 0.375, 0.8333, 0.375, 0.9167, 0.3542, 0.9167, 0.3542, 0.9167, 0.375, 0.9167, 0.375, 1.0, 0.3542, 1.0, 0.3542, 2.22e-16, 0.375, 2.22e-16, 0.375, 0.08333, 0.3542, 0.08333, 0.3542, 0.08333, 0.375, 0.08333, 0.375, 0.1667, 0.3542, 0.1667, 0.3542, 0.1667, 0.375, 0.1667, 0.375, 0.25, 0.3542, 0.25, 0.3542, 0.25, 0.375, 0.25, 0.375, 0.3333, 0.3542, 0.3333, 0.3542, 0.3333, 0.375, 0.3333, 0.375, 0.4167, 0.3542, 0.4167, 0.3542, 0.4167, 0.375, 0.4167, 0.375, 0.5, 0.3542, 0.5, 0.375, 0.5, 0.3958, 0.5, 0.3958, 0.5833, 0.375, 0.5833, 0.375, 0.5833, 0.3958, 0.5833, 0.3958, 0.6667, 0.375, 0.6667, 0.375, 0.6667, 0.3958, 0.6667, 0.3958, 0.75, 0.375, 0.75, 0.375, 0.75, 0.3958, 0.75, 0.3958, 0.8333, 0.375, 0.8333, 0.375, 0.8333, 0.3958, 0.8333, 0.3958, 0.9167, 0.375, 0.9167, 0.375, 0.9167, 0.3958, 0.9167, 0.3958, 1.0, 0.375, 1.0, 0.375, 2.22e-16, 0.3958, 2.22e-16, 0.3958, 0.08333, 0.375, 0.08333, 0.375, 0.08333, 0.3958, 0.08333, 0.3958, 0.1667, 0.375, 0.1667, 0.375, 0.1667, 0.3958, 0.1667, 0.3958, 0.25, 0.375, 0.25, 0.375, 0.25, 0.3958, 0.25, 0.3958, 0.3333, 0.375, 0.3333, 0.375, 0.3333, 0.3958, 0.3333, 0.3958, 0.4167, 0.375, 0.4167, 0.375, 0.4167, 0.3958, 0.4167, 0.3958, 0.5, 0.375, 0.5, 0.3958, 0.5, 0.4167, 0.5, 0.4167, 0.5833, 0.3958, 0.5833, 0.3958, 0.5833, 0.4167, 0.5833, 0.4167, 0.6667, 0.3958, 0.6667, 0.3958, 0.6667, 0.4167, 0.6667, 0.4167, 0.75, 0.3958, 0.75, 0.3958, 0.75, 0.4167, 0.75, 0.4167, 0.8333, 0.3958, 0.8333, 0.3958, 0.8333, 0.4167, 0.8333, 0.4167, 0.9167, 0.3958, 0.9167, 0.3958, 0.9167, 0.4167, 0.9167, 0.4167, 1.0, 0.3958, 1.0, 0.3958, 2.22e-16, 0.4167, 2.22e-16, 0.4167, 0.08333, 0.3958, 0.08333, 0.3958, 0.08333, 0.4167, 0.08333, 0.4167, 0.1667, 0.3958, 0.1667, 0.3958, 0.1667, 0.4167, 0.1667, 0.4167, 0.25, 0.3958, 0.25, 0.3958, 0.25, 0.4167, 0.25, 0.4167, 0.3333, 0.3958, 0.3333, 0.3958, 0.3333, 0.4167, 0.3333, 0.4167, 0.4167, 0.3958, 0.4167, 0.3958, 0.4167, 0.4167, 0.4167, 0.4167, 0.5, 0.3958, 0.5, 0.4167, 0.5, 0.4375, 0.5, 0.4375, 0.5833, 0.4167, 0.5833, 0.4167, 0.5833, 0.4375, 0.5833, 0.4375, 0.6667, 0.4167, 0.6667, 0.4167, 0.6667, 0.4375, 0.6667, 0.4375, 0.75, 0.4167, 0.75, 0.4167, 0.75, 0.4375, 0.75, 0.4375, 0.8333, 0.4167, 0.8333, 0.4167, 0.8333, 0.4375, 0.8333, 0.4375, 0.9167, 0.4167, 0.9167, 0.4167, 0.9167, 0.4375, 0.9167, 0.4375, 1.0, 0.4167, 1.0, 0.4167, 2.22e-16, 0.4375, 2.22e-16, 0.4375, 0.08333, 0.4167, 0.08333, 0.4167, 0.08333, 0.4375, 0.08333, 0.4375, 0.1667, 0.4167, 0.1667, 0.4167, 0.1667, 0.4375, 0.1667, 0.4375, 0.25, 0.4167, 0.25, 0.4167, 0.25, 0.4375, 0.25, 0.4375, 0.3333, 0.4167, 0.3333, 0.4167, 0.3333, 0.4375, 0.3333, 0.4375, 0.4167, 0.4167, 0.4167, 0.4167, 0.4167, 0.4375, 0.4167, 0.4375, 0.5, 0.4167, 0.5, 0.4375, 0.5, 0.4583, 0.5, 0.4583, 0.5833, 0.4375, 0.5833, 0.4375, 0.5833, 0.4583, 0.5833, 0.4583, 0.6667, 0.4375, 0.6667, 0.4375, 0.6667, 0.4583, 0.6667, 0.4583, 0.75, 0.4375, 0.75, 0.4375, 0.75, 0.4583, 0.75, 0.4583, 0.8333, 0.4375, 0.8333, 0.4375, 0.8333, 0.4583, 0.8333, 0.4583, 0.9167, 0.4375, 0.9167, 0.4375, 0.9167, 0.4583, 0.9167, 0.4583, 1.0, 0.4375, 1.0, 0.4375, 2.22e-16, 0.4583, 2.22e-16, 0.4583, 0.08333, 0.4375, 0.08333, 0.4375, 0.08333, 0.4583, 0.08333, 0.4583, 0.1667, 0.4375, 0.1667, 0.4375, 0.1667, 0.4583, 0.1667, 0.4583, 0.25, 0.4375, 0.25, 0.4375, 0.25, 0.4583, 0.25, 0.4583, 0.3333, 0.4375, 0.3333, 0.4375, 0.3333, 0.4583, 0.3333, 0.4583, 0.4167, 0.4375, 0.4167, 0.4375, 0.4167, 0.4583, 0.4167, 0.4583, 0.5, 0.4375, 0.5, 0.4583, 0.5, 0.4792, 0.5, 0.4792, 0.5833, 0.4583, 0.5833, 0.4583, 0.5833, 0.4792, 0.5833, 0.4792, 0.6667, 0.4583, 0.6667, 0.4583, 0.6667, 0.4792, 0.6667, 0.4792, 0.75, 0.4583, 0.75, 0.4583, 0.75, 0.4792, 0.75, 0.4792, 0.8333, 0.4583, 0.8333, 0.4583, 0.8333, 0.4792, 0.8333, 0.4792, 0.9167, 0.4583, 0.9167, 0.4583, 0.9167, 0.4792, 0.9167, 0.4792, 1.0, 0.4583, 1.0, 0.4583, 2.22e-16, 0.4792, 2.22e-16, 0.4792, 0.08333, 0.4583, 0.08333, 0.4583, 0.08333, 0.4792, 0.08333, 0.4792, 0.1667, 0.4583, 0.1667, 0.4583, 0.1667, 0.4792, 0.1667, 0.4792, 0.25, 0.4583, 0.25, 0.4583, 0.25, 0.4792, 0.25, 0.4792, 0.3333, 0.4583, 0.3333, 0.4583, 0.3333, 0.4792, 0.3333, 0.4792, 0.4167, 0.4583, 0.4167, 0.4583, 0.4167, 0.4792, 0.4167, 0.4792, 0.5, 0.4583, 0.5, 0.4792, 0.5, 0.5, 0.5, 0.5, 0.5833, 0.4792, 0.5833, 0.4792, 0.5833, 0.5, 0.5833, 0.5, 0.6667, 0.4792, 0.6667, 0.4792, 0.6667, 0.5, 0.6667, 0.5, 0.75, 0.4792, 0.75, 0.4792, 0.75, 0.5, 0.75, 0.5, 0.8333, 0.4792, 0.8333, 0.4792, 0.8333, 0.5, 0.8333, 0.5, 0.9167, 0.4792, 0.9167, 0.4792, 0.9167, 0.5, 0.9167, 0.5, 1.0, 0.4792, 1.0, 0.4792, 2.22e-16, 0.5, 2.22e-16, 0.5, 0.08333, 0.4792, 0.08333, 0.4792, 0.08333, 0.5, 0.08333, 0.5, 0.1667, 0.4792, 0.1667, 0.4792, 0.1667, 0.5, 0.1667, 0.5, 0.25, 0.4792, 0.25, 0.4792, 0.25, 0.5, 0.25, 0.5, 0.3333, 0.4792, 0.3333, 0.4792, 0.3333, 0.5, 0.3333, 0.5, 0.4167, 0.4792, 0.4167, 0.4792, 0.4167, 0.5, 0.4167, 0.5, 0.5, 0.4792, 0.5])
me_torus_001.materials.append(mat_material_001)
me_torus_001.update()

# ---- objects
ob_cylinder = bpy.data.objects.new('Cylinder', me_cylinder)
ob_torus_001 = bpy.data.objects.new('Torus.001', me_torus_001)

# ---- transforms, parenting, visibility, modifiers, constraints
ob_cylinder.location = (0.0, 0.0, 0.0)
ob_cylinder.scale = (0.1894, 0.1894, 2.874)
ob_torus_001.location = (0.0, 0.0, 4.0)
ob_torus_001.rotation_euler = (-0.0, 1.571, 0.0)

# ---- collection membership
col_collection.objects.link(ob_cylinder)
col_collection.objects.link(ob_torus_001)

# ---- scene / render settings (as saved in the file)
scene.frame_start = 1; scene.frame_end = 250; scene.frame_set(1)
scene.render.engine = 'BLENDER_EEVEE_NEXT'
scene.cycles.sampling_pattern = 'TABULATED_SOBOL'
bpy.context.view_layer.update()

# ---- added for rendering (the .blend has no active camera and no usable light): camera, sun
cam_auto = bpy.data.cameras.new('AutoCamera')
cam_auto.lens = 50.0
cam_auto.sensor_width = 36.0
cam_auto.clip_end = 1000.0
ob_auto_camera = bpy.data.objects.new('AutoCamera', cam_auto)
scene.collection.objects.link(ob_auto_camera)
ob_auto_camera.location = (8.07428, -9.68913, 7.71766)
ob_auto_camera.rotation_euler = (1.09748, -7.21219e-08, 0.694738)
scene.camera = ob_auto_camera
light_auto_sun = bpy.data.lights.new('AutoSun', 'SUN')
light_auto_sun.energy = 3.0
light_auto_sun.angle = 0.0523599
ob_auto_sun = bpy.data.objects.new('AutoSun', light_auto_sun)
scene.collection.objects.link(ob_auto_sun)
ob_auto_sun.rotation_euler = (0.872665, 0.174533, 0.523599)
bpy.context.view_layer.update()
